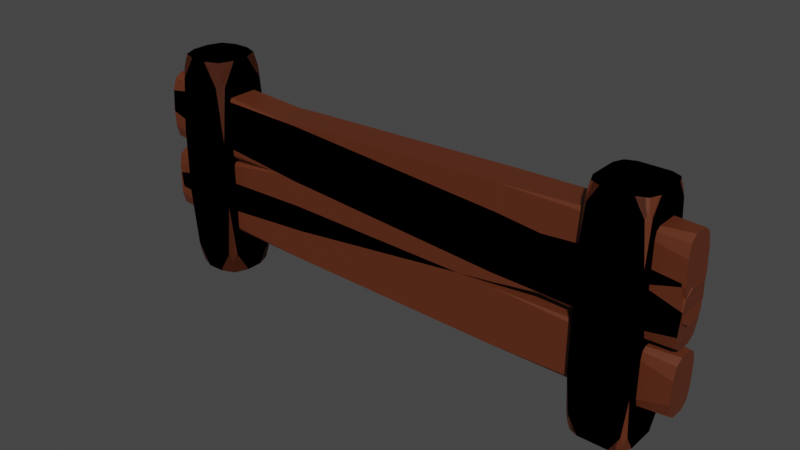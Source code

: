 # Source: Fences.blend  (saved by Blender 3.3.6; exported with 4.5.12 LTS)
import bpy
from mathutils import Matrix  # noqa: F401  (used for matrix-valued properties, if any)

bpy.ops.wm.read_factory_settings(use_empty=True)
scene = bpy.context.scene
scene.name = 'Scene'

# ---- collections
col_fence_template = bpy.data.collections.new('Fence-Template'); scene.collection.children.link(col_fence_template)
col_fence_1 = bpy.data.collections.new('Fence 1'); scene.collection.children.link(col_fence_1)
col_fence_3 = bpy.data.collections.new('Fence 3'); scene.collection.children.link(col_fence_3)
col_fence_2 = bpy.data.collections.new('Fence 2'); scene.collection.children.link(col_fence_2)

# ---- materials (node trees are filled in below, after node groups)
mat_fence = bpy.data.materials.new('Fence')
mat_fence.use_transparent_shadow = False
mat_fence_001 = bpy.data.materials.new('Fence.001')
mat_fence_001.use_transparent_shadow = False

# ---- material node trees
mat_fence.use_nodes = True; mat_fence.node_tree.nodes.clear()
_N = mat_fence.node_tree.nodes; _L = mat_fence.node_tree.links
n0 = _N.new('ShaderNodeBsdfPrincipled'); n0.name = 'Principled BSDF'; n0.location = (10, 300)
n0.distribution = 'GGX'
n0.subsurface_method = 'RANDOM_WALK_SKIN'
n0.inputs[0].default_value = (0.1107, 0.02552, 0.008255, 1.0)
n0.inputs[3].default_value = 1.45
n0.inputs[27].default_value = (0.0, 0.0, 0.0, 1.0)
n0.inputs[28].default_value = 1.0
n1 = _N.new('ShaderNodeOutputMaterial'); n1.name = 'Material Output'; n1.location = (300, 300)
_L.new(n0.outputs[0], n1.inputs[0])
n1.is_active_output = True
mat_fence_001.use_nodes = True; mat_fence_001.node_tree.nodes.clear()
_N = mat_fence_001.node_tree.nodes; _L = mat_fence_001.node_tree.links
n0 = _N.new('ShaderNodeBsdfPrincipled'); n0.name = 'Principled BSDF'; n0.location = (10, 300)
n0.distribution = 'GGX'
n0.subsurface_method = 'RANDOM_WALK_SKIN'
n0.inputs[0].default_value = (0.1107, 0.02552, 0.008255, 1.0)
n0.inputs[3].default_value = 1.45
n0.inputs[27].default_value = (0.0, 0.0, 0.0, 1.0)
n0.inputs[28].default_value = 1.0
n1 = _N.new('ShaderNodeOutputMaterial'); n1.name = 'Material Output'; n1.location = (300, 300)
_L.new(n0.outputs[0], n1.inputs[0])
n1.is_active_output = True

# ---- world
world_world = bpy.data.worlds.new('World'); scene.world = world_world
world_world.use_nodes = True; world_world.node_tree.nodes.clear()
_N = world_world.node_tree.nodes; _L = world_world.node_tree.links
n0 = _N.new('ShaderNodeOutputWorld'); n0.name = 'World Output'; n0.location = (300, 300)
n1 = _N.new('ShaderNodeBackground'); n1.name = 'Background'; n1.location = (10, 300)
n1.inputs[0].default_value = (0.05088, 0.05088, 0.05088, 1.0)
_L.new(n1.outputs[0], n0.inputs[0])
n0.is_active_output = True
world_world.color = (0.05088, 0.05088, 0.05088)
world_world.use_sun_shadow = False
world_world.sun_shadow_jitter_overblur = 0.0

# ---- meshes
me_cube = bpy.data.meshes.new('Cube')
me_cube.from_pydata([(0.5101, 1.0, 1.0), (1.0, 0.5101, 1.0), (1.0, 1.0, 0.5101), (0.8565, 0.8565, 1.0), (0.9176, 0.9176, 0.9176), (1.0, 0.8565, 0.8565), (0.8565, 1.0, 0.8565), (0.5101, 1.0, -1.0), (1.0, 1.0, -0.5101), (1.0, 0.5101, -1.0), (0.8565, 1.0, -0.8565), (0.9176, 0.9176, -0.9176), (1.0, 0.8565, -0.8565), (0.8565, 0.8565, -1.0), (1.0, -0.5101, 1.0), (0.5101, -1.0, 1.0), (1.0, -1.0, 0.5101), (0.8565, -0.8565, 1.0), (0.9176, -0.9176, 0.9176), (0.8565, -1.0, 0.8565), (1.0, -0.8565, 0.8565), (1.0, -1.0, -0.5101), (0.5101, -1.0, -1.0), (1.0, -0.5101, -1.0), (0.8565, -1.0, -0.8565), (0.9176, -0.9176, -0.9176), (0.8565, -0.8565, -1.0), (1.0, -0.8565, -0.8565), (-1.0, 1.0, 0.5101), (-1.0, 0.5101, 1.0), (-0.5101, 1.0, 1.0), (-1.0, 0.8565, 0.8565), (-0.9176, 0.9176, 0.9176), (-0.8565, 0.8565, 1.0), (-0.8565, 1.0, 0.8565), (-1.0, 1.0, -0.5101), (-0.5101, 1.0, -1.0), (-1.0, 0.5101, -1.0), (-0.8565, 1.0, -0.8565), (-0.9176, 0.9176, -0.9176), (-0.8565, 0.8565, -1.0), (-1.0, 0.8565, -0.8565), (-1.0, -1.0, 0.5101), (-0.5101, -1.0, 1.0), (-1.0, -0.5101, 1.0), (-0.8565, -1.0, 0.8565), (-0.9176, -0.9176, 0.9176), (-0.8565, -0.8565, 1.0), (-1.0, -0.8565, 0.8565), (-0.5101, -1.0, -1.0), (-1.0, -1.0, -0.5101), (-1.0, -0.5101, -1.0), (-0.8565, -1.0, -0.8565), (-0.9176, -0.9176, -0.9176), (-1.0, -0.8565, -0.8565), (-0.8565, -0.8565, -1.0)], [], [(37, 40, 36, 7, 13, 9, 23, 26, 22, 49, 55, 51), (51, 54, 50, 42, 48, 44, 29, 31, 28, 35, 41, 37), (22, 24, 21, 16, 19, 15, 43, 45, 42, 50, 52, 49), (1, 3, 0, 30, 33, 29, 44, 47, 43, 15, 17, 14), (9, 12, 8, 2, 5, 1, 14, 20, 16, 21, 27, 23), (0, 3, 4, 6), (1, 5, 4, 3), (2, 6, 4, 5), (7, 10, 11, 13), (8, 12, 11, 10), (9, 13, 11, 12), (14, 17, 18, 20), (15, 19, 18, 17), (16, 20, 18, 19), (21, 24, 25, 27), (22, 26, 25, 24), (23, 27, 25, 26), (28, 31, 32, 34), (29, 33, 32, 31), (30, 34, 32, 33), (35, 38, 39, 41), (36, 40, 39, 38), (37, 41, 39, 40), (42, 45, 46, 48), (43, 47, 46, 45), (44, 48, 46, 47), (49, 52, 53, 55), (50, 54, 53, 52), (51, 55, 53, 54), (36, 38, 35, 28, 34, 30, 0, 6, 2, 8, 10, 7)])
_uv = me_cube.uv_layers.new(name='UVMap')
_uv.uv.foreach_set('vector', [0.125, 0.5612, 0.1429, 0.5179, 0.1862, 0.5, 0.3138, 0.5, 0.3571, 0.5179, 0.375, 0.5612, 0.375, 0.6888, 0.3571, 0.7321, 0.3138, 0.75, 0.1862, 0.75, 0.1429, 0.7321, 0.125, 0.6888, 0.375, 0.06124, 0.3929, 0.01794, 0.4362, 0.0, 0.5638, 0.0, 0.6071, 0.01794, 0.625, 0.06124, 0.625, 0.1888, 0.6071, 0.2321, 0.5638, 0.25, 0.4362, 0.25, 0.3929, 0.2321, 0.375, 0.1888, 0.375, 0.8112, 0.3929, 0.7679, 0.4362, 0.75, 0.5638, 0.75, 0.6071, 0.7679, 0.625, 0.8112, 0.625, 0.9388, 0.6071, 0.9821, 0.5638, 1.0, 0.4362, 1.0, 0.3929, 0.9821, 0.375, 0.9388, 0.625, 0.5612, 0.6429, 0.5179, 0.6862, 0.5, 0.8138, 0.5, 0.8571, 0.5179, 0.875, 0.5612, 0.875, 0.6888, 0.8571, 0.7321, 0.8138, 0.75, 0.6862, 0.75, 0.6429, 0.7321, 0.625, 0.6888, 0.375, 0.5612, 0.3929, 0.5179, 0.4362, 0.5, 0.5638, 0.5, 0.6071, 0.5179, 0.625, 0.5612, 0.625, 0.6888, 0.6071, 0.7321, 0.5638, 0.75, 0.4362, 0.75, 0.3929, 0.7321, 0.375, 0.6888, 0.6862, 0.5, 0.6429, 0.5179, 0.625, 0.5034, 0.6429, 0.5, 0.625, 0.5612, 0.6071, 0.5179, 0.625, 0.5034, 0.6429, 0.5179, 0.5638, 0.5, 0.6071, 0.4821, 0.625, 0.5034, 0.6071, 0.5179, 0.375, 0.4388, 0.3929, 0.4821, 0.3784, 0.5, 0.375, 0.4821, 0.4362, 0.5, 0.3929, 0.5179, 0.3784, 0.5, 0.3929, 0.4821, 0.375, 0.5612, 0.3571, 0.5179, 0.3784, 0.5, 0.3929, 0.5179, 0.625, 0.6888, 0.6429, 0.7321, 0.6216, 0.75, 0.6071, 0.7321, 0.625, 0.8112, 0.6071, 0.7679, 0.6216, 0.75, 0.625, 0.7679, 0.5638, 0.75, 0.6071, 0.7321, 0.6216, 0.75, 0.6071, 0.7679, 0.4362, 0.75, 0.3929, 0.7679, 0.375, 0.7466, 0.3929, 0.7321, 0.3138, 0.75, 0.3571, 0.7321, 0.375, 0.7466, 0.3571, 0.75, 0.375, 0.6888, 0.3929, 0.7321, 0.375, 0.7466, 0.3571, 0.7321, 0.5638, 0.25, 0.6071, 0.2321, 0.7049, 0.3402, 0.6071, 0.2679, 0.875, 0.5612, 0.8571, 0.5179, 0.7049, 0.3402, 0.875, 0.5179, 0.625, 0.3112, 0.6071, 0.2679, 0.7049, 0.3402, 0.625, 0.2679, 0.4362, 0.25, 0.3929, 0.2679, 0.2985, 0.3299, 0.3929, 0.2321, 0.1862, 0.5, 0.1429, 0.5179, 0.2985, 0.3299, 0.1429, 0.5, 0.375, 0.1888, 0.3929, 0.2321, 0.2985, 0.3299, 0.375, 0.2321, 0.5638, 1.0, 0.6071, 0.9821, 0.7015, 0.5868, 0.6071, 1.0, 0.8138, 0.75, 0.8571, 0.7321, 0.7015, 0.5868, 0.8571, 0.75, 0.625, 0.06124, 0.6071, 0.01794, 0.7015, 0.5868, 0.625, 0.01794, 0.375, 0.9388, 0.3929, 0.9821, 0.2951, 0.5765, 0.375, 0.9821, 0.4362, 0.0, 0.3929, 0.01794, 0.2951, 0.5765, 0.3929, 0.0, 0.125, 0.6888, 0.1429, 0.7321, 0.2951, 0.5765, 0.125, 0.7321, 0.375, 0.3112, 0.3929, 0.2679, 0.4362, 0.25, 0.5638, 0.25, 0.6071, 0.2679, 0.625, 0.3112, 0.625, 0.4388, 0.6071, 0.4821, 0.5638, 0.5, 0.4362, 0.5, 0.3929, 0.4821, 0.375, 0.4388])
me_cube.materials.append(mat_fence)
me_cube.use_mirror_vertex_groups = False
me_cube.update()
me_cube_001 = bpy.data.meshes.new('Cube.001')
me_cube_001.from_pydata([(0.3, 1.0, 1.0), (1.0, 0.3, 1.0), (1.0, 1.0, 0.3), (0.795, 0.795, 1.0), (0.8822, 0.8822, 0.8822), (1.0, 0.795, 0.795), (0.795, 1.0, 0.795), (0.3, 1.0, -1.0), (1.0, 1.0, -0.3), (1.0, 0.3, -1.0), (0.795, 1.0, -0.795), (0.8822, 0.8822, -0.8822), (1.0, 0.795, -0.795), (0.795, 0.795, -1.0), (1.0, -0.3, 1.0), (0.3, -1.0, 1.0), (1.0, -1.0, 0.3), (0.795, -0.795, 1.0), (0.8822, -0.8822, 0.8822), (0.795, -1.0, 0.795), (1.0, -0.795, 0.795), (1.0, -1.0, -0.3), (0.3, -1.0, -1.0), (1.0, -0.3, -1.0), (0.795, -1.0, -0.795), (0.8822, -0.8822, -0.8822), (0.795, -0.795, -1.0), (1.0, -0.795, -0.795), (-1.0, 1.0, 0.3), (-1.0, 0.3, 1.0), (-0.3, 1.0, 1.0), (-1.0, 0.795, 0.795), (-0.8822, 0.8822, 0.8822), (-0.795, 0.795, 1.0), (-0.795, 1.0, 0.795), (-1.0, 1.0, -0.3), (-0.3, 1.0, -1.0), (-1.0, 0.3, -1.0), (-0.795, 1.0, -0.795), (-0.8822, 0.8822, -0.8822), (-0.795, 0.795, -1.0), (-1.0, 0.795, -0.795), (-1.0, -1.0, 0.3), (-0.3, -1.0, 1.0), (-1.0, -0.3, 1.0), (-0.795, -1.0, 0.795), (-0.8822, -0.8822, 0.8822), (-0.795, -0.795, 1.0), (-1.0, -0.795, 0.795), (-0.3, -1.0, -1.0), (-1.0, -1.0, -0.3), (-1.0, -0.3, -1.0), (-0.795, -1.0, -0.795), (-0.8822, -0.8822, -0.8822), (-1.0, -0.795, -0.795), (-0.795, -0.795, -1.0)], [], [(37, 40, 36, 7, 13, 9, 23, 26, 22, 49, 55, 51), (51, 54, 50, 42, 48, 44, 29, 31, 28, 35, 41, 37), (22, 24, 21, 16, 19, 15, 43, 45, 42, 50, 52, 49), (1, 3, 0, 30, 33, 29, 44, 47, 43, 15, 17, 14), (9, 12, 8, 2, 5, 1, 14, 20, 16, 21, 27, 23), (0, 3, 4, 6), (1, 5, 4, 3), (2, 6, 4, 5), (7, 10, 11, 13), (8, 12, 11, 10), (9, 13, 11, 12), (14, 17, 18, 20), (15, 19, 18, 17), (16, 20, 18, 19), (21, 24, 25, 27), (22, 26, 25, 24), (23, 27, 25, 26), (28, 31, 32, 34), (29, 33, 32, 31), (30, 34, 32, 33), (35, 38, 39, 41), (36, 40, 39, 38), (37, 41, 39, 40), (42, 45, 46, 48), (43, 47, 46, 45), (44, 48, 46, 47), (49, 52, 53, 55), (50, 54, 53, 52), (51, 55, 53, 54), (36, 38, 35, 28, 34, 30, 0, 6, 2, 8, 10, 7)])
_uv = me_cube_001.uv_layers.new(name='UVMap')
_uv.uv.foreach_set('vector', [0.125, 0.5875, 0.1506, 0.5256, 0.2125, 0.5, 0.2875, 0.5, 0.3494, 0.5256, 0.375, 0.5875, 0.375, 0.6625, 0.3494, 0.7244, 0.2875, 0.75, 0.2125, 0.75, 0.1506, 0.7244, 0.125, 0.6625, 0.375, 0.0875, 0.4006, 0.02563, 0.4625, 0.0, 0.5375, 0.0, 0.5994, 0.02563, 0.625, 0.0875, 0.625, 0.1625, 0.5994, 0.2244, 0.5375, 0.25, 0.4625, 0.25, 0.4006, 0.2244, 0.375, 0.1625, 0.375, 0.8375, 0.4006, 0.7756, 0.4625, 0.75, 0.5375, 0.75, 0.5994, 0.7756, 0.625, 0.8375, 0.625, 0.9125, 0.5994, 0.9744, 0.5375, 1.0, 0.4625, 1.0, 0.4006, 0.9744, 0.375, 0.9125, 0.625, 0.5875, 0.6506, 0.5256, 0.7125, 0.5, 0.7875, 0.5, 0.8494, 0.5256, 0.875, 0.5875, 0.875, 0.6625, 0.8494, 0.7244, 0.7875, 0.75, 0.7125, 0.75, 0.6506, 0.7244, 0.625, 0.6625, 0.375, 0.5875, 0.4006, 0.5256, 0.4625, 0.5, 0.5375, 0.5, 0.5994, 0.5256, 0.625, 0.5875, 0.625, 0.6625, 0.5994, 0.7244, 0.5375, 0.75, 0.4625, 0.75, 0.4006, 0.7244, 0.375, 0.6625, 0.7125, 0.5, 0.6506, 0.5256, 0.625, 0.5049, 0.6506, 0.5, 0.625, 0.5875, 0.5994, 0.5256, 0.625, 0.5049, 0.6506, 0.5256, 0.5375, 0.5, 0.5994, 0.4744, 0.625, 0.5049, 0.5994, 0.5256, 0.375, 0.4125, 0.4006, 0.4744, 0.3799, 0.5, 0.375, 0.4744, 0.4625, 0.5, 0.4006, 0.5256, 0.3799, 0.5, 0.4006, 0.4744, 0.375, 0.5875, 0.3494, 0.5256, 0.3799, 0.5, 0.4006, 0.5256, 0.625, 0.6625, 0.6506, 0.7244, 0.6201, 0.75, 0.5994, 0.7244, 0.625, 0.8375, 0.5994, 0.7756, 0.6201, 0.75, 0.625, 0.7756, 0.5375, 0.75, 0.5994, 0.7244, 0.6201, 0.75, 0.5994, 0.7756, 0.4625, 0.75, 0.4006, 0.7756, 0.375, 0.7451, 0.4006, 0.7244, 0.2875, 0.75, 0.3494, 0.7244, 0.375, 0.7451, 0.3494, 0.75, 0.375, 0.6625, 0.4006, 0.7244, 0.375, 0.7451, 0.3494, 0.7244, 0.5375, 0.25, 0.5994, 0.2244, 0.7034, 0.3432, 0.5994, 0.2756, 0.875, 0.5875, 0.8494, 0.5256, 0.7034, 0.3432, 0.875, 0.5256, 0.625, 0.3375, 0.5994, 0.2756, 0.7034, 0.3432, 0.625, 0.2756, 0.4625, 0.25, 0.4006, 0.2756, 0.3015, 0.3284, 0.4006, 0.2244, 0.2125, 0.5, 0.1506, 0.5256, 0.3015, 0.3284, 0.1506, 0.5, 0.375, 0.1625, 0.4006, 0.2244, 0.3015, 0.3284, 0.375, 0.2244, 0.5375, 1.0, 0.5994, 0.9744, 0.6985, 0.5882, 0.5994, 1.0, 0.7875, 0.75, 0.8494, 0.7244, 0.6985, 0.5882, 0.8494, 0.75, 0.625, 0.0875, 0.5994, 0.02563, 0.6985, 0.5882, 0.625, 0.02563, 0.375, 0.9125, 0.4006, 0.9744, 0.2966, 0.5735, 0.375, 0.9744, 0.4625, 0.0, 0.4006, 0.02563, 0.2966, 0.5735, 0.4006, 0.0, 0.125, 0.6625, 0.1506, 0.7244, 0.2966, 0.5735, 0.125, 0.7244, 0.375, 0.3375, 0.4006, 0.2756, 0.4625, 0.25, 0.5375, 0.25, 0.5994, 0.2756, 0.625, 0.3375, 0.625, 0.4125, 0.5994, 0.4744, 0.5375, 0.5, 0.4625, 0.5, 0.4006, 0.4744, 0.375, 0.4125])
me_cube_001.materials.append(mat_fence)
me_cube_001.use_mirror_vertex_groups = False
me_cube_001.update()
me_cube_002 = bpy.data.meshes.new('Cube.002')
me_cube_002.from_pydata([(-0.4, -1.0, -1.0), (-1.0, -1.0, -0.4), (-1.0, -0.4, -1.0), (-0.8243, -1.0, -0.8243), (-0.899, -0.899, -0.899), (-1.0, -0.8243, -0.8243), (-0.8243, -0.8243, -1.0), (-0.4, -1.0, 1.0), (-1.0, -0.4, 1.0), (-1.0, -1.0, 0.4), (-0.8243, -0.8243, 1.0), (-0.899, -0.899, 0.899), (-1.0, -0.8243, 0.8243), (-0.8243, -1.0, 0.8243), (-1.0, 0.4, -1.0), (-1.0, 1.0, -0.4), (-0.4, 1.0, -1.0), (-1.0, 0.8243, -0.8243), (-0.899, 0.899, -0.899), (-0.8243, 1.0, -0.8243), (-0.8243, 0.8243, -1.0), (-0.4, 1.0, 1.0), (-1.0, 1.0, 0.4), (-1.0, 0.4, 1.0), (-0.8243, 1.0, 0.8243), (-0.899, 0.899, 0.899), (-1.0, 0.8243, 0.8243), (-0.8243, 0.8243, 1.0), (1.0, -0.4, -1.0), (1.0, -1.0, -0.4), (0.4, -1.0, -1.0), (1.0, -0.8243, -0.8243), (0.899, -0.899, -0.899), (0.8243, -1.0, -0.8243), (0.8243, -0.8243, -1.0), (0.4, -1.0, 1.0), (1.0, -1.0, 0.4), (1.0, -0.4, 1.0), (0.8243, -1.0, 0.8243), (0.899, -0.899, 0.899), (1.0, -0.8243, 0.8243), (0.8243, -0.8243, 1.0), (0.4, 1.0, -1.0), (1.0, 1.0, -0.4), (1.0, 0.4, -1.0), (0.8243, 1.0, -0.8243), (0.899, 0.899, -0.899), (1.0, 0.8243, -0.8243), (0.8243, 0.8243, -1.0), (1.0, 0.4, 1.0), (1.0, 1.0, 0.4), (0.4, 1.0, 1.0), (1.0, 0.8243, 0.8243), (0.899, 0.899, 0.899), (0.8243, 1.0, 0.8243), (0.8243, 0.8243, 1.0)], [], [(30, 33, 29, 36, 38, 35, 7, 13, 9, 1, 3, 0), (44, 47, 43, 50, 52, 49, 37, 40, 36, 29, 31, 28), (49, 55, 51, 21, 27, 23, 8, 10, 7, 35, 41, 37), (2, 5, 1, 9, 12, 8, 23, 26, 22, 15, 17, 14), (16, 19, 15, 22, 24, 21, 51, 54, 50, 43, 45, 42), (0, 3, 4, 6), (1, 5, 4, 3), (2, 6, 4, 5), (7, 10, 11, 13), (8, 12, 11, 10), (9, 13, 11, 12), (14, 17, 18, 20), (15, 19, 18, 17), (16, 20, 18, 19), (21, 24, 25, 27), (22, 26, 25, 24), (23, 27, 25, 26), (28, 31, 32, 34), (29, 33, 32, 31), (30, 34, 32, 33), (35, 38, 39, 41), (36, 40, 39, 38), (37, 41, 39, 40), (42, 45, 46, 48), (43, 47, 46, 45), (44, 48, 46, 47), (49, 52, 53, 55), (50, 54, 53, 52), (51, 55, 53, 54), (14, 20, 16, 42, 48, 44, 28, 34, 30, 0, 6, 2)])
_uv = me_cube_002.uv_layers.new(name='UVMap')
_uv.uv.foreach_set('vector', [0.375, 0.825, 0.397, 0.772, 0.45, 0.75, 0.55, 0.75, 0.603, 0.772, 0.625, 0.825, 0.625, 0.925, 0.603, 0.978, 0.55, 1.0, 0.45, 1.0, 0.397, 0.978, 0.375, 0.925, 0.375, 0.575, 0.397, 0.522, 0.45, 0.5, 0.55, 0.5, 0.603, 0.522, 0.625, 0.575, 0.625, 0.675, 0.603, 0.728, 0.55, 0.75, 0.45, 0.75, 0.397, 0.728, 0.375, 0.675, 0.625, 0.575, 0.647, 0.522, 0.7, 0.5, 0.8, 0.5, 0.853, 0.522, 0.875, 0.575, 0.875, 0.675, 0.853, 0.728, 0.8, 0.75, 0.7, 0.75, 0.647, 0.728, 0.625, 0.675, 0.375, 0.075, 0.397, 0.02197, 0.45, 0.0, 0.55, 0.0, 0.603, 0.02197, 0.625, 0.075, 0.625, 0.175, 0.603, 0.228, 0.55, 0.25, 0.45, 0.25, 0.397, 0.228, 0.375, 0.175, 0.375, 0.325, 0.397, 0.272, 0.45, 0.25, 0.55, 0.25, 0.603, 0.272, 0.625, 0.325, 0.625, 0.425, 0.603, 0.478, 0.55, 0.5, 0.45, 0.5, 0.397, 0.478, 0.375, 0.425, 0.375, 0.925, 0.397, 0.978, 0.2959, 0.5749, 0.375, 0.978, 0.45, 0.0, 0.397, 0.02197, 0.2959, 0.5749, 0.397, 0.0, 0.125, 0.675, 0.147, 0.728, 0.2959, 0.5749, 0.125, 0.728, 0.8, 0.75, 0.853, 0.728, 0.6999, 0.5875, 0.853, 0.75, 0.625, 0.075, 0.603, 0.02197, 0.6999, 0.5875, 0.625, 0.02197, 0.55, 1.0, 0.603, 0.978, 0.6999, 0.5875, 0.603, 1.0, 0.375, 0.175, 0.397, 0.228, 0.3001, 0.3291, 0.375, 0.228, 0.45, 0.25, 0.397, 0.272, 0.3001, 0.3291, 0.397, 0.228, 0.2, 0.5, 0.147, 0.522, 0.3001, 0.3291, 0.147, 0.5, 0.625, 0.325, 0.603, 0.272, 0.7041, 0.3417, 0.625, 0.272, 0.55, 0.25, 0.603, 0.228, 0.7041, 0.3417, 0.603, 0.272, 0.875, 0.575, 0.853, 0.522, 0.7041, 0.3417, 0.875, 0.522, 0.375, 0.675, 0.397, 0.728, 0.375, 0.7458, 0.353, 0.728, 0.45, 0.75, 0.397, 0.772, 0.375, 0.7458, 0.397, 0.728, 0.3, 0.75, 0.353, 0.728, 0.375, 0.7458, 0.353, 0.75, 0.625, 0.825, 0.603, 0.772, 0.6208, 0.75, 0.625, 0.772, 0.55, 0.75, 0.603, 0.728, 0.6208, 0.75, 0.603, 0.772, 0.625, 0.675, 0.647, 0.728, 0.6208, 0.75, 0.603, 0.728, 0.375, 0.425, 0.397, 0.478, 0.3792, 0.5, 0.375, 0.478, 0.45, 0.5, 0.397, 0.522, 0.3792, 0.5, 0.397, 0.478, 0.375, 0.575, 0.353, 0.522, 0.3792, 0.5, 0.397, 0.522, 0.625, 0.575, 0.603, 0.522, 0.625, 0.5042, 0.647, 0.522, 0.55, 0.5, 0.603, 0.478, 0.625, 0.5042, 0.603, 0.522, 0.7, 0.5, 0.647, 0.522, 0.625, 0.5042, 0.647, 0.5, 0.125, 0.575, 0.147, 0.522, 0.2, 0.5, 0.3, 0.5, 0.353, 0.522, 0.375, 0.575, 0.375, 0.675, 0.353, 0.728, 0.3, 0.75, 0.2, 0.75, 0.147, 0.728, 0.125, 0.675])
me_cube_002.materials.append(mat_fence)
me_cube_002.update()
me_cube_011 = bpy.data.meshes.new('Cube.011')
me_cube_011.from_pydata([(-1.925, 0.25, 2.0), (-1.75, 0.075, 2.0), (-1.75, 0.25, 1.3), (-1.801, 0.1987, 2.0), (-1.779, 0.2205, 1.882), (-1.75, 0.1987, 1.795), (-1.801, 0.25, 1.795), (-1.925, 0.25, 0.0), (-1.75, 0.25, 0.7), (-1.75, 0.075, 0.0), (-1.801, 0.25, 0.205), (-1.779, 0.2205, 0.1178), (-1.75, 0.1987, 0.205), (-1.801, 0.1987, 0.0), (-1.75, -0.075, 2.0), (-1.925, -0.25, 2.0), (-1.75, -0.25, 1.3), (-1.801, -0.1987, 2.0), (-1.779, -0.2205, 1.882), (-1.801, -0.25, 1.795), (-1.75, -0.1987, 1.795), (-1.75, -0.25, 0.7), (-1.925, -0.25, 0.0), (-1.75, -0.075, 0.0), (-1.801, -0.25, 0.205), (-1.779, -0.2205, 0.1178), (-1.801, -0.1987, 0.0), (-1.75, -0.1987, 0.205), (-2.25, 0.25, 1.3), (-2.25, 0.075, 2.0), (-2.075, 0.25, 2.0), (-2.25, 0.1987, 1.795), (-2.221, 0.2205, 1.882), (-2.199, 0.1987, 2.0), (-2.199, 0.25, 1.795), (-2.25, 0.25, 0.7), (-2.075, 0.25, 0.0), (-2.25, 0.075, 0.0), (-2.199, 0.25, 0.205), (-2.221, 0.2205, 0.1178), (-2.199, 0.1987, 0.0), (-2.25, 0.1987, 0.205), (-2.25, -0.25, 1.3), (-2.075, -0.25, 2.0), (-2.25, -0.075, 2.0), (-2.199, -0.25, 1.795), (-2.221, -0.2205, 1.882), (-2.199, -0.1987, 2.0), (-2.25, -0.1987, 1.795), (-2.075, -0.25, 0.0), (-2.25, -0.25, 0.7), (-2.25, -0.075, 0.0), (-2.199, -0.25, 0.205), (-2.221, -0.2205, 0.1178), (-2.25, -0.1987, 0.205), (-2.199, -0.1987, 0.0), (2.128, 0.25, 2.0), (2.25, 0.1275, 2.0), (2.25, 0.25, 1.51), (2.214, 0.2141, 2.0), (2.229, 0.2294, 1.918), (2.25, 0.2141, 1.857), (2.214, 0.25, 1.857), (2.128, 0.25, 0.0), (2.25, 0.25, 0.4899), (2.25, 0.1275, 0.0), (2.214, 0.25, 0.1435), (2.229, 0.2294, 0.08245), (2.25, 0.2141, 0.1435), (2.214, 0.2141, 0.0), (2.25, -0.1275, 2.0), (2.128, -0.25, 2.0), (2.25, -0.25, 1.51), (2.214, -0.2141, 2.0), (2.229, -0.2294, 1.918), (2.214, -0.25, 1.857), (2.25, -0.2141, 1.857), (2.25, -0.25, 0.4899), (2.128, -0.25, 0.0), (2.25, -0.1275, 0.0), (2.214, -0.25, 0.1435), (2.229, -0.2294, 0.08245), (2.214, -0.2141, 0.0), (2.25, -0.2141, 0.1435), (1.75, 0.25, 1.51), (1.75, 0.1275, 2.0), (1.872, 0.25, 2.0), (1.75, 0.2141, 1.857), (1.771, 0.2294, 1.918), (1.786, 0.2141, 2.0), (1.786, 0.25, 1.857), (1.75, 0.25, 0.4899), (1.872, 0.25, 0.0), (1.75, 0.1275, 0.0), (1.786, 0.25, 0.1435), (1.771, 0.2294, 0.08245), (1.786, 0.2141, 0.0), (1.75, 0.2141, 0.1435), (1.75, -0.25, 1.51), (1.872, -0.25, 2.0), (1.75, -0.1275, 2.0), (1.786, -0.25, 1.857), (1.771, -0.2294, 1.918), (1.786, -0.2141, 2.0), (1.75, -0.2141, 1.857), (1.872, -0.25, 0.0), (1.75, -0.25, 0.4899), (1.75, -0.1275, 0.0), (1.786, -0.25, 0.1435), (1.771, -0.2294, 0.08245), (1.75, -0.2141, 0.1435), (1.786, -0.2141, 0.0), (-1.015, -0.15, 1.134), (-2.501, -0.15, 1.389), (-2.511, -0.06, 1.239), (-2.07, -0.15, 1.252), (-2.258, -0.1349, 1.247), (-2.508, -0.1236, 1.283), (-2.073, -0.1236, 1.208), (-0.9801, -0.15, 1.633), (-2.476, -0.06, 1.738), (-2.487, -0.15, 1.588), (-2.038, -0.1236, 1.707), (-2.226, -0.1349, 1.695), (-2.48, -0.1236, 1.694), (-2.041, -0.15, 1.663), (-2.511, 0.06, 1.239), (-2.501, 0.15, 1.389), (-1.015, 0.15, 1.134), (-2.508, 0.1236, 1.283), (-2.258, 0.1349, 1.247), (-2.07, 0.15, 1.252), (-2.073, 0.1236, 1.208), (-0.9801, 0.15, 1.633), (-2.487, 0.15, 1.588), (-2.476, 0.06, 1.738), (-2.041, 0.15, 1.663), (-2.226, 0.1349, 1.695), (-2.48, 0.1236, 1.694), (-2.038, 0.1236, 1.707), (2.476, -0.06, 0.8903), (2.487, -0.15, 1.04), (0.9801, -0.15, 0.9949), (2.48, -0.1236, 0.9341), (2.226, -0.1349, 0.9331), (2.041, -0.15, 0.9647), (2.038, -0.1236, 0.9209), (1.015, -0.15, 1.494), (2.501, -0.15, 1.239), (2.511, -0.06, 1.389), (2.07, -0.15, 1.376), (2.258, -0.1349, 1.381), (2.508, -0.1236, 1.345), (2.073, -0.1236, 1.42), (0.9801, 0.15, 0.9949), (2.487, 0.15, 1.04), (2.476, 0.06, 0.8903), (2.041, 0.15, 0.9647), (2.226, 0.1349, 0.9331), (2.48, 0.1236, 0.9341), (2.038, 0.1236, 0.9209), (2.511, 0.06, 1.389), (2.501, 0.15, 1.239), (1.015, 0.15, 1.494), (2.508, 0.1236, 1.345), (2.258, 0.1349, 1.381), (2.07, 0.15, 1.376), (2.073, 0.1236, 1.42)], [], [(37, 40, 36, 7, 13, 9, 23, 26, 22, 49, 55, 51), (51, 54, 50, 42, 48, 44, 29, 31, 28, 35, 41, 37), (22, 24, 21, 16, 19, 15, 43, 45, 42, 50, 52, 49), (1, 3, 0, 30, 33, 29, 44, 47, 43, 15, 17, 14), (9, 12, 8, 2, 5, 1, 14, 20, 16, 21, 27, 23), (0, 3, 4, 6), (1, 5, 4, 3), (2, 6, 4, 5), (7, 10, 11, 13), (8, 12, 11, 10), (9, 13, 11, 12), (14, 17, 18, 20), (15, 19, 18, 17), (16, 20, 18, 19), (21, 24, 25, 27), (22, 26, 25, 24), (23, 27, 25, 26), (28, 31, 32, 34), (29, 33, 32, 31), (30, 34, 32, 33), (35, 38, 39, 41), (36, 40, 39, 38), (37, 41, 39, 40), (42, 45, 46, 48), (43, 47, 46, 45), (44, 48, 46, 47), (49, 52, 53, 55), (50, 54, 53, 52), (51, 55, 53, 54), (36, 38, 35, 28, 34, 30, 0, 6, 2, 8, 10, 7), (93, 96, 92, 63, 69, 65, 79, 82, 78, 105, 111, 107), (107, 110, 106, 98, 104, 100, 85, 87, 84, 91, 97, 93), (78, 80, 77, 72, 75, 71, 99, 101, 98, 106, 108, 105), (57, 59, 56, 86, 89, 85, 100, 103, 99, 71, 73, 70), (65, 68, 64, 58, 61, 57, 70, 76, 72, 77, 83, 79), (56, 59, 60, 62), (57, 61, 60, 59), (58, 62, 60, 61), (63, 66, 67, 69), (64, 68, 67, 66), (65, 69, 67, 68), (70, 73, 74, 76), (71, 75, 74, 73), (72, 76, 74, 75), (77, 80, 81, 83), (78, 82, 81, 80), (79, 83, 81, 82), (84, 87, 88, 90), (85, 89, 88, 87), (86, 90, 88, 89), (91, 94, 95, 97), (92, 96, 95, 94), (93, 97, 95, 96), (98, 101, 102, 104), (99, 103, 102, 101), (100, 104, 102, 103), (105, 108, 109, 111), (106, 110, 109, 108), (107, 111, 109, 110), (92, 94, 91, 84, 90, 86, 56, 62, 58, 64, 66, 63), (142, 145, 141, 148, 150, 147, 119, 125, 121, 113, 115, 112), (156, 159, 155, 162, 164, 161, 149, 152, 148, 141, 143, 140), (161, 167, 163, 133, 139, 135, 120, 122, 119, 147, 153, 149), (114, 117, 113, 121, 124, 120, 135, 138, 134, 127, 129, 126), (128, 131, 127, 134, 136, 133, 163, 166, 162, 155, 157, 154), (112, 115, 116, 118), (113, 117, 116, 115), (114, 118, 116, 117), (119, 122, 123, 125), (120, 124, 123, 122), (121, 125, 123, 124), (126, 129, 130, 132), (127, 131, 130, 129), (128, 132, 130, 131), (133, 136, 137, 139), (134, 138, 137, 136), (135, 139, 137, 138), (140, 143, 144, 146), (141, 145, 144, 143), (142, 146, 144, 145), (147, 150, 151, 153), (148, 152, 151, 150), (149, 153, 151, 152), (154, 157, 158, 160), (155, 159, 158, 157), (156, 160, 158, 159), (161, 164, 165, 167), (162, 166, 165, 164), (163, 167, 165, 166), (126, 132, 128, 154, 160, 156, 140, 146, 142, 112, 118, 114)])
_uv = me_cube_011.uv_layers.new(name='UVMap')
_uv.uv.foreach_set('vector', [0.125, 0.5875, 0.1506, 0.5256, 0.2125, 0.5, 0.2875, 0.5, 0.3494, 0.5256, 0.375, 0.5875, 0.375, 0.6625, 0.3494, 0.7244, 0.2875, 0.75, 0.2125, 0.75, 0.1506, 0.7244, 0.125, 0.6625, 0.375, 0.0875, 0.4006, 0.02563, 0.4625, 0.0, 0.5375, 0.0, 0.5994, 0.02563, 0.625, 0.0875, 0.625, 0.1625, 0.5994, 0.2244, 0.5375, 0.25, 0.4625, 0.25, 0.4006, 0.2244, 0.375, 0.1625, 0.375, 0.8375, 0.4006, 0.7756, 0.4625, 0.75, 0.5375, 0.75, 0.5994, 0.7756, 0.625, 0.8375, 0.625, 0.9125, 0.5994, 0.9744, 0.5375, 1.0, 0.4625, 1.0, 0.4006, 0.9744, 0.375, 0.9125, 0.625, 0.5875, 0.6506, 0.5256, 0.7125, 0.5, 0.7875, 0.5, 0.8494, 0.5256, 0.875, 0.5875, 0.875, 0.6625, 0.8494, 0.7244, 0.7875, 0.75, 0.7125, 0.75, 0.6506, 0.7244, 0.625, 0.6625, 0.375, 0.5875, 0.4006, 0.5256, 0.4625, 0.5, 0.5375, 0.5, 0.5994, 0.5256, 0.625, 0.5875, 0.625, 0.6625, 0.5994, 0.7244, 0.5375, 0.75, 0.4625, 0.75, 0.4006, 0.7244, 0.375, 0.6625, 0.7125, 0.5, 0.6506, 0.5256, 0.625, 0.5049, 0.6506, 0.5, 0.625, 0.5875, 0.5994, 0.5256, 0.625, 0.5049, 0.6506, 0.5256, 0.5375, 0.5, 0.5994, 0.4744, 0.625, 0.5049, 0.5994, 0.5256, 0.375, 0.4125, 0.4006, 0.4744, 0.3799, 0.5, 0.375, 0.4744, 0.4625, 0.5, 0.4006, 0.5256, 0.3799, 0.5, 0.4006, 0.4744, 0.375, 0.5875, 0.3494, 0.5256, 0.3799, 0.5, 0.4006, 0.5256, 0.625, 0.6625, 0.6506, 0.7244, 0.6201, 0.75, 0.5994, 0.7244, 0.625, 0.8375, 0.5994, 0.7756, 0.6201, 0.75, 0.625, 0.7756, 0.5375, 0.75, 0.5994, 0.7244, 0.6201, 0.75, 0.5994, 0.7756, 0.4625, 0.75, 0.4006, 0.7756, 0.375, 0.7451, 0.4006, 0.7244, 0.2875, 0.75, 0.3494, 0.7244, 0.375, 0.7451, 0.3494, 0.75, 0.375, 0.6625, 0.4006, 0.7244, 0.375, 0.7451, 0.3494, 0.7244, 0.5375, 0.25, 0.5994, 0.2244, 0.7034, 0.3432, 0.5994, 0.2756, 0.875, 0.5875, 0.8494, 0.5256, 0.7034, 0.3432, 0.875, 0.5256, 0.625, 0.3375, 0.5994, 0.2756, 0.7034, 0.3432, 0.625, 0.2756, 0.4625, 0.25, 0.4006, 0.2756, 0.3015, 0.3284, 0.4006, 0.2244, 0.2125, 0.5, 0.1506, 0.5256, 0.3015, 0.3284, 0.1506, 0.5, 0.375, 0.1625, 0.4006, 0.2244, 0.3015, 0.3284, 0.375, 0.2244, 0.5375, 1.0, 0.5994, 0.9744, 0.6985, 0.5882, 0.5994, 1.0, 0.7875, 0.75, 0.8494, 0.7244, 0.6985, 0.5882, 0.8494, 0.75, 0.625, 0.0875, 0.5994, 0.02563, 0.6985, 0.5882, 0.625, 0.02563, 0.375, 0.9125, 0.4006, 0.9744, 0.2966, 0.5735, 0.375, 0.9744, 0.4625, 0.0, 0.4006, 0.02563, 0.2966, 0.5735, 0.4006, 0.0, 0.125, 0.6625, 0.1506, 0.7244, 0.2966, 0.5735, 0.125, 0.7244, 0.375, 0.3375, 0.4006, 0.2756, 0.4625, 0.25, 0.5375, 0.25, 0.5994, 0.2756, 0.625, 0.3375, 0.625, 0.4125, 0.5994, 0.4744, 0.5375, 0.5, 0.4625, 0.5, 0.4006, 0.4744, 0.375, 0.4125, 0.125, 0.5612, 0.1429, 0.5179, 0.1862, 0.5, 0.3138, 0.5, 0.3571, 0.5179, 0.375, 0.5612, 0.375, 0.6888, 0.3571, 0.7321, 0.3138, 0.75, 0.1862, 0.75, 0.1429, 0.7321, 0.125, 0.6888, 0.375, 0.06124, 0.3929, 0.01794, 0.4362, 0.0, 0.5638, 0.0, 0.6071, 0.01794, 0.625, 0.06124, 0.625, 0.1888, 0.6071, 0.2321, 0.5638, 0.25, 0.4362, 0.25, 0.3929, 0.2321, 0.375, 0.1888, 0.375, 0.8112, 0.3929, 0.7679, 0.4362, 0.75, 0.5638, 0.75, 0.6071, 0.7679, 0.625, 0.8112, 0.625, 0.9388, 0.6071, 0.9821, 0.5638, 1.0, 0.4362, 1.0, 0.3929, 0.9821, 0.375, 0.9388, 0.625, 0.5612, 0.6429, 0.5179, 0.6862, 0.5, 0.8138, 0.5, 0.8571, 0.5179, 0.875, 0.5612, 0.875, 0.6888, 0.8571, 0.7321, 0.8138, 0.75, 0.6862, 0.75, 0.6429, 0.7321, 0.625, 0.6888, 0.375, 0.5612, 0.3929, 0.5179, 0.4362, 0.5, 0.5638, 0.5, 0.6071, 0.5179, 0.625, 0.5612, 0.625, 0.6888, 0.6071, 0.7321, 0.5638, 0.75, 0.4362, 0.75, 0.3929, 0.7321, 0.375, 0.6888, 0.6862, 0.5, 0.6429, 0.5179, 0.625, 0.5034, 0.6429, 0.5, 0.625, 0.5612, 0.6071, 0.5179, 0.625, 0.5034, 0.6429, 0.5179, 0.5638, 0.5, 0.6071, 0.4821, 0.625, 0.5034, 0.6071, 0.5179, 0.375, 0.4388, 0.3929, 0.4821, 0.3784, 0.5, 0.375, 0.4821, 0.4362, 0.5, 0.3929, 0.5179, 0.3784, 0.5, 0.3929, 0.4821, 0.375, 0.5612, 0.3571, 0.5179, 0.3784, 0.5, 0.3929, 0.5179, 0.625, 0.6888, 0.6429, 0.7321, 0.6216, 0.75, 0.6071, 0.7321, 0.625, 0.8112, 0.6071, 0.7679, 0.6216, 0.75, 0.625, 0.7679, 0.5638, 0.75, 0.6071, 0.7321, 0.6216, 0.75, 0.6071, 0.7679, 0.4362, 0.75, 0.3929, 0.7679, 0.375, 0.7466, 0.3929, 0.7321, 0.3138, 0.75, 0.3571, 0.7321, 0.375, 0.7466, 0.3571, 0.75, 0.375, 0.6888, 0.3929, 0.7321, 0.375, 0.7466, 0.3571, 0.7321, 0.5638, 0.25, 0.6071, 0.2321, 0.7049, 0.3402, 0.6071, 0.2679, 0.875, 0.5612, 0.8571, 0.5179, 0.7049, 0.3402, 0.875, 0.5179, 0.625, 0.3112, 0.6071, 0.2679, 0.7049, 0.3402, 0.625, 0.2679, 0.4362, 0.25, 0.3929, 0.2679, 0.2985, 0.3299, 0.3929, 0.2321, 0.1862, 0.5, 0.1429, 0.5179, 0.2985, 0.3299, 0.1429, 0.5, 0.375, 0.1888, 0.3929, 0.2321, 0.2985, 0.3299, 0.375, 0.2321, 0.5638, 1.0, 0.6071, 0.9821, 0.7015, 0.5868, 0.6071, 1.0, 0.8138, 0.75, 0.8571, 0.7321, 0.7015, 0.5868, 0.8571, 0.75, 0.625, 0.06124, 0.6071, 0.01794, 0.7015, 0.5868, 0.625, 0.01794, 0.375, 0.9388, 0.3929, 0.9821, 0.2951, 0.5765, 0.375, 0.9821, 0.4362, 0.0, 0.3929, 0.01794, 0.2951, 0.5765, 0.3929, 0.0, 0.125, 0.6888, 0.1429, 0.7321, 0.2951, 0.5765, 0.125, 0.7321, 0.375, 0.3112, 0.3929, 0.2679, 0.4362, 0.25, 0.5638, 0.25, 0.6071, 0.2679, 0.625, 0.3112, 0.625, 0.4388, 0.6071, 0.4821, 0.5638, 0.5, 0.4362, 0.5, 0.3929, 0.4821, 0.375, 0.4388, 0.375, 0.825, 0.397, 0.772, 0.45, 0.75, 0.55, 0.75, 0.603, 0.772, 0.625, 0.825, 0.625, 0.925, 0.603, 0.978, 0.55, 1.0, 0.45, 1.0, 0.397, 0.978, 0.375, 0.925, 0.375, 0.575, 0.397, 0.522, 0.45, 0.5, 0.55, 0.5, 0.603, 0.522, 0.625, 0.575, 0.625, 0.675, 0.603, 0.728, 0.55, 0.75, 0.45, 0.75, 0.397, 0.728, 0.375, 0.675, 0.625, 0.575, 0.647, 0.522, 0.7, 0.5, 0.8, 0.5, 0.853, 0.522, 0.875, 0.575, 0.875, 0.675, 0.853, 0.728, 0.8, 0.75, 0.7, 0.75, 0.647, 0.728, 0.625, 0.675, 0.375, 0.075, 0.397, 0.02197, 0.45, 0.0, 0.55, 0.0, 0.603, 0.02197, 0.625, 0.075, 0.625, 0.175, 0.603, 0.228, 0.55, 0.25, 0.45, 0.25, 0.397, 0.228, 0.375, 0.175, 0.375, 0.325, 0.397, 0.272, 0.45, 0.25, 0.55, 0.25, 0.603, 0.272, 0.625, 0.325, 0.625, 0.425, 0.603, 0.478, 0.55, 0.5, 0.45, 0.5, 0.397, 0.478, 0.375, 0.425, 0.375, 0.925, 0.397, 0.978, 0.2959, 0.5749, 0.375, 0.978, 0.45, 0.0, 0.397, 0.02197, 0.2959, 0.5749, 0.397, 0.0, 0.125, 0.675, 0.147, 0.728, 0.2959, 0.5749, 0.125, 0.728, 0.8, 0.75, 0.853, 0.728, 0.6999, 0.5875, 0.853, 0.75, 0.625, 0.075, 0.603, 0.02197, 0.6999, 0.5875, 0.625, 0.02197, 0.55, 1.0, 0.603, 0.978, 0.6999, 0.5875, 0.603, 1.0, 0.375, 0.175, 0.397, 0.228, 0.3001, 0.3291, 0.375, 0.228, 0.45, 0.25, 0.397, 0.272, 0.3001, 0.3291, 0.397, 0.228, 0.2, 0.5, 0.147, 0.522, 0.3001, 0.3291, 0.147, 0.5, 0.625, 0.325, 0.603, 0.272, 0.7041, 0.3417, 0.625, 0.272, 0.55, 0.25, 0.603, 0.228, 0.7041, 0.3417, 0.603, 0.272, 0.875, 0.575, 0.853, 0.522, 0.7041, 0.3417, 0.875, 0.522, 0.375, 0.675, 0.397, 0.728, 0.375, 0.7458, 0.353, 0.728, 0.45, 0.75, 0.397, 0.772, 0.375, 0.7458, 0.397, 0.728, 0.3, 0.75, 0.353, 0.728, 0.375, 0.7458, 0.353, 0.75, 0.625, 0.825, 0.603, 0.772, 0.6208, 0.75, 0.625, 0.772, 0.55, 0.75, 0.603, 0.728, 0.6208, 0.75, 0.603, 0.772, 0.625, 0.675, 0.647, 0.728, 0.6208, 0.75, 0.603, 0.728, 0.375, 0.425, 0.397, 0.478, 0.3792, 0.5, 0.375, 0.478, 0.45, 0.5, 0.397, 0.522, 0.3792, 0.5, 0.397, 0.478, 0.375, 0.575, 0.353, 0.522, 0.3792, 0.5, 0.397, 0.522, 0.625, 0.575, 0.603, 0.522, 0.625, 0.5042, 0.647, 0.522, 0.55, 0.5, 0.603, 0.478, 0.625, 0.5042, 0.603, 0.522, 0.7, 0.5, 0.647, 0.522, 0.625, 0.5042, 0.647, 0.5, 0.125, 0.575, 0.147, 0.522, 0.2, 0.5, 0.3, 0.5, 0.353, 0.522, 0.375, 0.575, 0.375, 0.675, 0.353, 0.728, 0.3, 0.75, 0.2, 0.75, 0.147, 0.728, 0.125, 0.675])
me_cube_011.materials.append(mat_fence)
me_cube_011.use_mirror_vertex_groups = False
me_cube_011.update()
me_cube_007 = bpy.data.meshes.new('Cube.007')
me_cube_007.from_pydata([(-1.925, 0.25, 2.0), (-1.75, 0.075, 2.0), (-1.75, 0.25, 1.3), (-1.801, 0.1987, 2.0), (-1.779, 0.2205, 1.882), (-1.75, 0.1987, 1.795), (-1.801, 0.25, 1.795), (-1.925, 0.25, 0.0), (-1.75, 0.25, 0.7), (-1.75, 0.075, 0.0), (-1.801, 0.25, 0.205), (-1.779, 0.2205, 0.1178), (-1.75, 0.1987, 0.205), (-1.801, 0.1987, 0.0), (-1.75, -0.075, 2.0), (-1.925, -0.25, 2.0), (-1.75, -0.25, 1.3), (-1.801, -0.1987, 2.0), (-1.779, -0.2205, 1.882), (-1.801, -0.25, 1.795), (-1.75, -0.1987, 1.795), (-1.75, -0.25, 0.7), (-1.925, -0.25, 0.0), (-1.75, -0.075, 0.0), (-1.801, -0.25, 0.205), (-1.779, -0.2205, 0.1178), (-1.801, -0.1987, 0.0), (-1.75, -0.1987, 0.205), (-2.25, 0.25, 1.3), (-2.25, 0.075, 2.0), (-2.075, 0.25, 2.0), (-2.25, 0.1987, 1.795), (-2.221, 0.2205, 1.882), (-2.199, 0.1987, 2.0), (-2.199, 0.25, 1.795), (-2.25, 0.25, 0.7), (-2.075, 0.25, 0.0), (-2.25, 0.075, 0.0), (-2.199, 0.25, 0.205), (-2.221, 0.2205, 0.1178), (-2.199, 0.1987, 0.0), (-2.25, 0.1987, 0.205), (-2.25, -0.25, 1.3), (-2.075, -0.25, 2.0), (-2.25, -0.075, 2.0), (-2.199, -0.25, 1.795), (-2.221, -0.2205, 1.882), (-2.199, -0.1987, 2.0), (-2.25, -0.1987, 1.795), (-2.075, -0.25, 0.0), (-2.25, -0.25, 0.7), (-2.25, -0.075, 0.0), (-2.199, -0.25, 0.205), (-2.221, -0.2205, 0.1178), (-2.25, -0.1987, 0.205), (-2.199, -0.1987, 0.0), (2.128, 0.25, 2.0), (2.25, 0.1275, 2.0), (2.25, 0.25, 1.51), (2.214, 0.2141, 2.0), (2.229, 0.2294, 1.918), (2.25, 0.2141, 1.857), (2.214, 0.25, 1.857), (2.128, 0.25, 0.0), (2.25, 0.25, 0.4899), (2.25, 0.1275, 0.0), (2.214, 0.25, 0.1435), (2.229, 0.2294, 0.08245), (2.25, 0.2141, 0.1435), (2.214, 0.2141, 0.0), (2.25, -0.1275, 2.0), (2.128, -0.25, 2.0), (2.25, -0.25, 1.51), (2.214, -0.2141, 2.0), (2.229, -0.2294, 1.918), (2.214, -0.25, 1.857), (2.25, -0.2141, 1.857), (2.25, -0.25, 0.4899), (2.128, -0.25, 0.0), (2.25, -0.1275, 0.0), (2.214, -0.25, 0.1435), (2.229, -0.2294, 0.08245), (2.214, -0.2141, 0.0), (2.25, -0.2141, 0.1435), (1.75, 0.25, 1.51), (1.75, 0.1275, 2.0), (1.872, 0.25, 2.0), (1.75, 0.2141, 1.857), (1.771, 0.2294, 1.918), (1.786, 0.2141, 2.0), (1.786, 0.25, 1.857), (1.75, 0.25, 0.4899), (1.872, 0.25, 0.0), (1.75, 0.1275, 0.0), (1.786, 0.25, 0.1435), (1.771, 0.2294, 0.08245), (1.786, 0.2141, 0.0), (1.75, 0.2141, 0.1435), (1.75, -0.25, 1.51), (1.872, -0.25, 2.0), (1.75, -0.1275, 2.0), (1.786, -0.25, 1.857), (1.771, -0.2294, 1.918), (1.786, -0.2141, 2.0), (1.75, -0.2141, 1.857), (1.872, -0.25, 0.0), (1.75, -0.25, 0.4899), (1.75, -0.1275, 0.0), (1.786, -0.25, 0.1435), (1.771, -0.2294, 0.08245), (1.75, -0.2141, 0.1435), (1.786, -0.2141, 0.0), (-1.004, -0.15, 0.412), (-2.501, -0.15, 0.5888), (-2.504, -0.06, 0.4388), (-2.064, -0.15, 0.4749), (-2.251, -0.1349, 0.4595), (-2.503, -0.1236, 0.4827), (-2.065, -0.1236, 0.431), (-0.9954, -0.15, 0.9119), (-2.495, -0.06, 0.9387), (-2.498, -0.15, 0.7888), (-2.056, -0.1236, 0.9309), (-2.243, -0.1349, 0.909), (-2.496, -0.1236, 0.8948), (-2.057, -0.15, 0.8869), (-2.504, 0.06, 0.4388), (-2.501, 0.15, 0.5888), (-1.004, 0.15, 0.412), (-2.503, 0.1236, 0.4827), (-2.251, 0.1349, 0.4595), (-2.064, 0.15, 0.4749), (-2.065, 0.1236, 0.431), (-0.9954, 0.15, 0.9119), (-2.498, 0.15, 0.7888), (-2.495, 0.06, 0.9387), (-2.057, 0.15, 0.8869), (-2.243, 0.1349, 0.909), (-2.496, 0.1236, 0.8948), (-2.056, 0.1236, 0.9309), (2.495, -0.06, 0.3494), (2.498, -0.15, 0.4993), (0.9954, -0.15, 0.3762), (2.496, -0.1236, 0.3933), (2.243, -0.1349, 0.3791), (2.057, -0.15, 0.4012), (2.056, -0.1236, 0.3572), (1.004, -0.15, 0.8761), (2.501, -0.15, 0.6993), (2.504, -0.06, 0.8493), (2.064, -0.15, 0.8132), (2.251, -0.1349, 0.8286), (2.503, -0.1236, 0.8054), (2.065, -0.1236, 0.8571), (0.9954, 0.15, 0.3762), (2.498, 0.15, 0.4993), (2.495, 0.06, 0.3494), (2.057, 0.15, 0.4012), (2.243, 0.1349, 0.3791), (2.496, 0.1236, 0.3933), (2.056, 0.1236, 0.3572), (2.504, 0.06, 0.8493), (2.501, 0.15, 0.6993), (1.004, 0.15, 0.8761), (2.503, 0.1236, 0.8054), (2.251, 0.1349, 0.8286), (2.064, 0.15, 0.8132), (2.065, 0.1236, 0.8571), (-0.9907, -0.15, 1.157), (-2.495, -0.15, 1.254), (-2.49, -0.06, 1.104), (-2.052, -0.15, 1.164), (-2.238, -0.1349, 1.138), (-2.491, -0.1236, 1.148), (-2.051, -0.1236, 1.12), (-1.008, -0.15, 1.656), (-2.507, -0.06, 1.604), (-2.502, -0.15, 1.454), (-2.068, -0.1236, 1.619), (-2.254, -0.1349, 1.588), (-2.506, -0.1236, 1.56), (-2.067, -0.15, 1.576), (-2.49, 0.06, 1.104), (-2.495, 0.15, 1.254), (-0.9907, 0.15, 1.157), (-2.491, 0.1236, 1.148), (-2.238, 0.1349, 1.138), (-2.052, 0.15, 1.164), (-2.051, 0.1236, 1.12), (-1.008, 0.15, 1.656), (-2.502, 0.15, 1.454), (-2.507, 0.06, 1.604), (-2.067, 0.15, 1.576), (-2.254, 0.1349, 1.588), (-2.506, 0.1236, 1.56), (-2.068, 0.1236, 1.619), (2.507, -0.06, 1.279), (2.502, -0.15, 1.429), (1.008, -0.15, 1.227), (2.506, -0.1236, 1.323), (2.254, -0.1349, 1.295), (2.067, -0.15, 1.307), (2.068, -0.1236, 1.264), (0.9907, -0.15, 1.726), (2.495, -0.15, 1.629), (2.49, -0.06, 1.779), (2.052, -0.15, 1.719), (2.238, -0.1349, 1.745), (2.491, -0.1236, 1.735), (2.051, -0.1236, 1.763), (1.008, 0.15, 1.227), (2.502, 0.15, 1.429), (2.507, 0.06, 1.279), (2.067, 0.15, 1.307), (2.254, 0.1349, 1.295), (2.506, 0.1236, 1.323), (2.068, 0.1236, 1.264), (2.49, 0.06, 1.779), (2.495, 0.15, 1.629), (0.9907, 0.15, 1.726), (2.491, 0.1236, 1.735), (2.238, 0.1349, 1.745), (2.052, 0.15, 1.719), (2.051, 0.1236, 1.763)], [], [(37, 40, 36, 7, 13, 9, 23, 26, 22, 49, 55, 51), (51, 54, 50, 42, 48, 44, 29, 31, 28, 35, 41, 37), (22, 24, 21, 16, 19, 15, 43, 45, 42, 50, 52, 49), (1, 3, 0, 30, 33, 29, 44, 47, 43, 15, 17, 14), (9, 12, 8, 2, 5, 1, 14, 20, 16, 21, 27, 23), (0, 3, 4, 6), (1, 5, 4, 3), (2, 6, 4, 5), (7, 10, 11, 13), (8, 12, 11, 10), (9, 13, 11, 12), (14, 17, 18, 20), (15, 19, 18, 17), (16, 20, 18, 19), (21, 24, 25, 27), (22, 26, 25, 24), (23, 27, 25, 26), (28, 31, 32, 34), (29, 33, 32, 31), (30, 34, 32, 33), (35, 38, 39, 41), (36, 40, 39, 38), (37, 41, 39, 40), (42, 45, 46, 48), (43, 47, 46, 45), (44, 48, 46, 47), (49, 52, 53, 55), (50, 54, 53, 52), (51, 55, 53, 54), (36, 38, 35, 28, 34, 30, 0, 6, 2, 8, 10, 7), (93, 96, 92, 63, 69, 65, 79, 82, 78, 105, 111, 107), (107, 110, 106, 98, 104, 100, 85, 87, 84, 91, 97, 93), (78, 80, 77, 72, 75, 71, 99, 101, 98, 106, 108, 105), (57, 59, 56, 86, 89, 85, 100, 103, 99, 71, 73, 70), (65, 68, 64, 58, 61, 57, 70, 76, 72, 77, 83, 79), (56, 59, 60, 62), (57, 61, 60, 59), (58, 62, 60, 61), (63, 66, 67, 69), (64, 68, 67, 66), (65, 69, 67, 68), (70, 73, 74, 76), (71, 75, 74, 73), (72, 76, 74, 75), (77, 80, 81, 83), (78, 82, 81, 80), (79, 83, 81, 82), (84, 87, 88, 90), (85, 89, 88, 87), (86, 90, 88, 89), (91, 94, 95, 97), (92, 96, 95, 94), (93, 97, 95, 96), (98, 101, 102, 104), (99, 103, 102, 101), (100, 104, 102, 103), (105, 108, 109, 111), (106, 110, 109, 108), (107, 111, 109, 110), (92, 94, 91, 84, 90, 86, 56, 62, 58, 64, 66, 63), (142, 145, 141, 148, 150, 147, 119, 125, 121, 113, 115, 112), (156, 159, 155, 162, 164, 161, 149, 152, 148, 141, 143, 140), (161, 167, 163, 133, 139, 135, 120, 122, 119, 147, 153, 149), (114, 117, 113, 121, 124, 120, 135, 138, 134, 127, 129, 126), (128, 131, 127, 134, 136, 133, 163, 166, 162, 155, 157, 154), (112, 115, 116, 118), (113, 117, 116, 115), (114, 118, 116, 117), (119, 122, 123, 125), (120, 124, 123, 122), (121, 125, 123, 124), (126, 129, 130, 132), (127, 131, 130, 129), (128, 132, 130, 131), (133, 136, 137, 139), (134, 138, 137, 136), (135, 139, 137, 138), (140, 143, 144, 146), (141, 145, 144, 143), (142, 146, 144, 145), (147, 150, 151, 153), (148, 152, 151, 150), (149, 153, 151, 152), (154, 157, 158, 160), (155, 159, 158, 157), (156, 160, 158, 159), (161, 164, 165, 167), (162, 166, 165, 164), (163, 167, 165, 166), (126, 132, 128, 154, 160, 156, 140, 146, 142, 112, 118, 114), (198, 201, 197, 204, 206, 203, 175, 181, 177, 169, 171, 168), (212, 215, 211, 218, 220, 217, 205, 208, 204, 197, 199, 196), (217, 223, 219, 189, 195, 191, 176, 178, 175, 203, 209, 205), (170, 173, 169, 177, 180, 176, 191, 194, 190, 183, 185, 182), (184, 187, 183, 190, 192, 189, 219, 222, 218, 211, 213, 210), (168, 171, 172, 174), (169, 173, 172, 171), (170, 174, 172, 173), (175, 178, 179, 181), (176, 180, 179, 178), (177, 181, 179, 180), (182, 185, 186, 188), (183, 187, 186, 185), (184, 188, 186, 187), (189, 192, 193, 195), (190, 194, 193, 192), (191, 195, 193, 194), (196, 199, 200, 202), (197, 201, 200, 199), (198, 202, 200, 201), (203, 206, 207, 209), (204, 208, 207, 206), (205, 209, 207, 208), (210, 213, 214, 216), (211, 215, 214, 213), (212, 216, 214, 215), (217, 220, 221, 223), (218, 222, 221, 220), (219, 223, 221, 222), (182, 188, 184, 210, 216, 212, 196, 202, 198, 168, 174, 170)])
me_cube_007.polygons.foreach_set('material_index', [0, 0, 0, 0, 0, 0, 0, 0, 0, 0, 0, 0, 0, 0, 0, 0, 0, 0, 0, 0, 0, 0, 0, 0, 0, 0, 0, 0, 0, 0, 0, 0, 0, 0, 0, 0, 0, 0, 0, 0, 0, 0, 0, 0, 0, 0, 0, 0, 0, 0, 0, 0, 0, 0, 0, 0, 0, 0, 0, 0, 0, 0, 0, 0, 0, 0, 0, 0, 0, 0, 0, 0, 0, 0, 0, 0, 0, 0, 0, 0, 0, 0, 0, 0, 0, 0, 0, 0, 0, 0, 1, 1, 1, 1, 1, 1, 1, 1, 1, 1, 1, 1, 1, 1, 1, 1, 1, 1, 1, 1, 1, 1, 1, 1, 1, 1, 1, 1, 1, 1])
_uv = me_cube_007.uv_layers.new(name='UVMap')
_uv.uv.foreach_set('vector', [0.125, 0.5875, 0.1506, 0.5256, 0.2125, 0.5, 0.2875, 0.5, 0.3494, 0.5256, 0.375, 0.5875, 0.375, 0.6625, 0.3494, 0.7244, 0.2875, 0.75, 0.2125, 0.75, 0.1506, 0.7244, 0.125, 0.6625, 0.375, 0.0875, 0.4006, 0.02563, 0.4625, 0.0, 0.5375, 0.0, 0.5994, 0.02563, 0.625, 0.0875, 0.625, 0.1625, 0.5994, 0.2244, 0.5375, 0.25, 0.4625, 0.25, 0.4006, 0.2244, 0.375, 0.1625, 0.375, 0.8375, 0.4006, 0.7756, 0.4625, 0.75, 0.5375, 0.75, 0.5994, 0.7756, 0.625, 0.8375, 0.625, 0.9125, 0.5994, 0.9744, 0.5375, 1.0, 0.4625, 1.0, 0.4006, 0.9744, 0.375, 0.9125, 0.625, 0.5875, 0.6506, 0.5256, 0.7125, 0.5, 0.7875, 0.5, 0.8494, 0.5256, 0.875, 0.5875, 0.875, 0.6625, 0.8494, 0.7244, 0.7875, 0.75, 0.7125, 0.75, 0.6506, 0.7244, 0.625, 0.6625, 0.375, 0.5875, 0.4006, 0.5256, 0.4625, 0.5, 0.5375, 0.5, 0.5994, 0.5256, 0.625, 0.5875, 0.625, 0.6625, 0.5994, 0.7244, 0.5375, 0.75, 0.4625, 0.75, 0.4006, 0.7244, 0.375, 0.6625, 0.7125, 0.5, 0.6506, 0.5256, 0.625, 0.5049, 0.6506, 0.5, 0.625, 0.5875, 0.5994, 0.5256, 0.625, 0.5049, 0.6506, 0.5256, 0.5375, 0.5, 0.5994, 0.4744, 0.625, 0.5049, 0.5994, 0.5256, 0.375, 0.4125, 0.4006, 0.4744, 0.3799, 0.5, 0.375, 0.4744, 0.4625, 0.5, 0.4006, 0.5256, 0.3799, 0.5, 0.4006, 0.4744, 0.375, 0.5875, 0.3494, 0.5256, 0.3799, 0.5, 0.4006, 0.5256, 0.625, 0.6625, 0.6506, 0.7244, 0.6201, 0.75, 0.5994, 0.7244, 0.625, 0.8375, 0.5994, 0.7756, 0.6201, 0.75, 0.625, 0.7756, 0.5375, 0.75, 0.5994, 0.7244, 0.6201, 0.75, 0.5994, 0.7756, 0.4625, 0.75, 0.4006, 0.7756, 0.375, 0.7451, 0.4006, 0.7244, 0.2875, 0.75, 0.3494, 0.7244, 0.375, 0.7451, 0.3494, 0.75, 0.375, 0.6625, 0.4006, 0.7244, 0.375, 0.7451, 0.3494, 0.7244, 0.5375, 0.25, 0.5994, 0.2244, 0.7034, 0.3432, 0.5994, 0.2756, 0.875, 0.5875, 0.8494, 0.5256, 0.7034, 0.3432, 0.875, 0.5256, 0.625, 0.3375, 0.5994, 0.2756, 0.7034, 0.3432, 0.625, 0.2756, 0.4625, 0.25, 0.4006, 0.2756, 0.3015, 0.3284, 0.4006, 0.2244, 0.2125, 0.5, 0.1506, 0.5256, 0.3015, 0.3284, 0.1506, 0.5, 0.375, 0.1625, 0.4006, 0.2244, 0.3015, 0.3284, 0.375, 0.2244, 0.5375, 1.0, 0.5994, 0.9744, 0.6985, 0.5882, 0.5994, 1.0, 0.7875, 0.75, 0.8494, 0.7244, 0.6985, 0.5882, 0.8494, 0.75, 0.625, 0.0875, 0.5994, 0.02563, 0.6985, 0.5882, 0.625, 0.02563, 0.375, 0.9125, 0.4006, 0.9744, 0.2966, 0.5735, 0.375, 0.9744, 0.4625, 0.0, 0.4006, 0.02563, 0.2966, 0.5735, 0.4006, 0.0, 0.125, 0.6625, 0.1506, 0.7244, 0.2966, 0.5735, 0.125, 0.7244, 0.375, 0.3375, 0.4006, 0.2756, 0.4625, 0.25, 0.5375, 0.25, 0.5994, 0.2756, 0.625, 0.3375, 0.625, 0.4125, 0.5994, 0.4744, 0.5375, 0.5, 0.4625, 0.5, 0.4006, 0.4744, 0.375, 0.4125, 0.125, 0.5612, 0.1429, 0.5179, 0.1862, 0.5, 0.3138, 0.5, 0.3571, 0.5179, 0.375, 0.5612, 0.375, 0.6888, 0.3571, 0.7321, 0.3138, 0.75, 0.1862, 0.75, 0.1429, 0.7321, 0.125, 0.6888, 0.375, 0.06124, 0.3929, 0.01794, 0.4362, 0.0, 0.5638, 0.0, 0.6071, 0.01794, 0.625, 0.06124, 0.625, 0.1888, 0.6071, 0.2321, 0.5638, 0.25, 0.4362, 0.25, 0.3929, 0.2321, 0.375, 0.1888, 0.375, 0.8112, 0.3929, 0.7679, 0.4362, 0.75, 0.5638, 0.75, 0.6071, 0.7679, 0.625, 0.8112, 0.625, 0.9388, 0.6071, 0.9821, 0.5638, 1.0, 0.4362, 1.0, 0.3929, 0.9821, 0.375, 0.9388, 0.625, 0.5612, 0.6429, 0.5179, 0.6862, 0.5, 0.8138, 0.5, 0.8571, 0.5179, 0.875, 0.5612, 0.875, 0.6888, 0.8571, 0.7321, 0.8138, 0.75, 0.6862, 0.75, 0.6429, 0.7321, 0.625, 0.6888, 0.375, 0.5612, 0.3929, 0.5179, 0.4362, 0.5, 0.5638, 0.5, 0.6071, 0.5179, 0.625, 0.5612, 0.625, 0.6888, 0.6071, 0.7321, 0.5638, 0.75, 0.4362, 0.75, 0.3929, 0.7321, 0.375, 0.6888, 0.6862, 0.5, 0.6429, 0.5179, 0.625, 0.5034, 0.6429, 0.5, 0.625, 0.5612, 0.6071, 0.5179, 0.625, 0.5034, 0.6429, 0.5179, 0.5638, 0.5, 0.6071, 0.4821, 0.625, 0.5034, 0.6071, 0.5179, 0.375, 0.4388, 0.3929, 0.4821, 0.3784, 0.5, 0.375, 0.4821, 0.4362, 0.5, 0.3929, 0.5179, 0.3784, 0.5, 0.3929, 0.4821, 0.375, 0.5612, 0.3571, 0.5179, 0.3784, 0.5, 0.3929, 0.5179, 0.625, 0.6888, 0.6429, 0.7321, 0.6216, 0.75, 0.6071, 0.7321, 0.625, 0.8112, 0.6071, 0.7679, 0.6216, 0.75, 0.625, 0.7679, 0.5638, 0.75, 0.6071, 0.7321, 0.6216, 0.75, 0.6071, 0.7679, 0.4362, 0.75, 0.3929, 0.7679, 0.375, 0.7466, 0.3929, 0.7321, 0.3138, 0.75, 0.3571, 0.7321, 0.375, 0.7466, 0.3571, 0.75, 0.375, 0.6888, 0.3929, 0.7321, 0.375, 0.7466, 0.3571, 0.7321, 0.5638, 0.25, 0.6071, 0.2321, 0.7049, 0.3402, 0.6071, 0.2679, 0.875, 0.5612, 0.8571, 0.5179, 0.7049, 0.3402, 0.875, 0.5179, 0.625, 0.3112, 0.6071, 0.2679, 0.7049, 0.3402, 0.625, 0.2679, 0.4362, 0.25, 0.3929, 0.2679, 0.2985, 0.3299, 0.3929, 0.2321, 0.1862, 0.5, 0.1429, 0.5179, 0.2985, 0.3299, 0.1429, 0.5, 0.375, 0.1888, 0.3929, 0.2321, 0.2985, 0.3299, 0.375, 0.2321, 0.5638, 1.0, 0.6071, 0.9821, 0.7015, 0.5868, 0.6071, 1.0, 0.8138, 0.75, 0.8571, 0.7321, 0.7015, 0.5868, 0.8571, 0.75, 0.625, 0.06124, 0.6071, 0.01794, 0.7015, 0.5868, 0.625, 0.01794, 0.375, 0.9388, 0.3929, 0.9821, 0.2951, 0.5765, 0.375, 0.9821, 0.4362, 0.0, 0.3929, 0.01794, 0.2951, 0.5765, 0.3929, 0.0, 0.125, 0.6888, 0.1429, 0.7321, 0.2951, 0.5765, 0.125, 0.7321, 0.375, 0.3112, 0.3929, 0.2679, 0.4362, 0.25, 0.5638, 0.25, 0.6071, 0.2679, 0.625, 0.3112, 0.625, 0.4388, 0.6071, 0.4821, 0.5638, 0.5, 0.4362, 0.5, 0.3929, 0.4821, 0.375, 0.4388, 0.375, 0.825, 0.397, 0.772, 0.45, 0.75, 0.55, 0.75, 0.603, 0.772, 0.625, 0.825, 0.625, 0.925, 0.603, 0.978, 0.55, 1.0, 0.45, 1.0, 0.397, 0.978, 0.375, 0.925, 0.375, 0.575, 0.397, 0.522, 0.45, 0.5, 0.55, 0.5, 0.603, 0.522, 0.625, 0.575, 0.625, 0.675, 0.603, 0.728, 0.55, 0.75, 0.45, 0.75, 0.397, 0.728, 0.375, 0.675, 0.625, 0.575, 0.647, 0.522, 0.7, 0.5, 0.8, 0.5, 0.853, 0.522, 0.875, 0.575, 0.875, 0.675, 0.853, 0.728, 0.8, 0.75, 0.7, 0.75, 0.647, 0.728, 0.625, 0.675, 0.375, 0.075, 0.397, 0.02197, 0.45, 0.0, 0.55, 0.0, 0.603, 0.02197, 0.625, 0.075, 0.625, 0.175, 0.603, 0.228, 0.55, 0.25, 0.45, 0.25, 0.397, 0.228, 0.375, 0.175, 0.375, 0.325, 0.397, 0.272, 0.45, 0.25, 0.55, 0.25, 0.603, 0.272, 0.625, 0.325, 0.625, 0.425, 0.603, 0.478, 0.55, 0.5, 0.45, 0.5, 0.397, 0.478, 0.375, 0.425, 0.375, 0.925, 0.397, 0.978, 0.2959, 0.5749, 0.375, 0.978, 0.45, 0.0, 0.397, 0.02197, 0.2959, 0.5749, 0.397, 0.0, 0.125, 0.675, 0.147, 0.728, 0.2959, 0.5749, 0.125, 0.728, 0.8, 0.75, 0.853, 0.728, 0.6999, 0.5875, 0.853, 0.75, 0.625, 0.075, 0.603, 0.02197, 0.6999, 0.5875, 0.625, 0.02197, 0.55, 1.0, 0.603, 0.978, 0.6999, 0.5875, 0.603, 1.0, 0.375, 0.175, 0.397, 0.228, 0.3001, 0.3291, 0.375, 0.228, 0.45, 0.25, 0.397, 0.272, 0.3001, 0.3291, 0.397, 0.228, 0.2, 0.5, 0.147, 0.522, 0.3001, 0.3291, 0.147, 0.5, 0.625, 0.325, 0.603, 0.272, 0.7041, 0.3417, 0.625, 0.272, 0.55, 0.25, 0.603, 0.228, 0.7041, 0.3417, 0.603, 0.272, 0.875, 0.575, 0.853, 0.522, 0.7041, 0.3417, 0.875, 0.522, 0.375, 0.675, 0.397, 0.728, 0.375, 0.7458, 0.353, 0.728, 0.45, 0.75, 0.397, 0.772, 0.375, 0.7458, 0.397, 0.728, 0.3, 0.75, 0.353, 0.728, 0.375, 0.7458, 0.353, 0.75, 0.625, 0.825, 0.603, 0.772, 0.6208, 0.75, 0.625, 0.772, 0.55, 0.75, 0.603, 0.728, 0.6208, 0.75, 0.603, 0.772, 0.625, 0.675, 0.647, 0.728, 0.6208, 0.75, 0.603, 0.728, 0.375, 0.425, 0.397, 0.478, 0.3792, 0.5, 0.375, 0.478, 0.45, 0.5, 0.397, 0.522, 0.3792, 0.5, 0.397, 0.478, 0.375, 0.575, 0.353, 0.522, 0.3792, 0.5, 0.397, 0.522, 0.625, 0.575, 0.603, 0.522, 0.625, 0.5042, 0.647, 0.522, 0.55, 0.5, 0.603, 0.478, 0.625, 0.5042, 0.603, 0.522, 0.7, 0.5, 0.647, 0.522, 0.625, 0.5042, 0.647, 0.5, 0.125, 0.575, 0.147, 0.522, 0.2, 0.5, 0.3, 0.5, 0.353, 0.522, 0.375, 0.575, 0.375, 0.675, 0.353, 0.728, 0.3, 0.75, 0.2, 0.75, 0.147, 0.728, 0.125, 0.675, 0.375, 0.825, 0.397, 0.772, 0.45, 0.75, 0.55, 0.75, 0.603, 0.772, 0.625, 0.825, 0.625, 0.925, 0.603, 0.978, 0.55, 1.0, 0.45, 1.0, 0.397, 0.978, 0.375, 0.925, 0.375, 0.575, 0.397, 0.522, 0.45, 0.5, 0.55, 0.5, 0.603, 0.522, 0.625, 0.575, 0.625, 0.675, 0.603, 0.728, 0.55, 0.75, 0.45, 0.75, 0.397, 0.728, 0.375, 0.675, 0.625, 0.575, 0.647, 0.522, 0.7, 0.5, 0.8, 0.5, 0.853, 0.522, 0.875, 0.575, 0.875, 0.675, 0.853, 0.728, 0.8, 0.75, 0.7, 0.75, 0.647, 0.728, 0.625, 0.675, 0.375, 0.075, 0.397, 0.02197, 0.45, 0.0, 0.55, 0.0, 0.603, 0.02197, 0.625, 0.075, 0.625, 0.175, 0.603, 0.228, 0.55, 0.25, 0.45, 0.25, 0.397, 0.228, 0.375, 0.175, 0.375, 0.325, 0.397, 0.272, 0.45, 0.25, 0.55, 0.25, 0.603, 0.272, 0.625, 0.325, 0.625, 0.425, 0.603, 0.478, 0.55, 0.5, 0.45, 0.5, 0.397, 0.478, 0.375, 0.425, 0.375, 0.925, 0.397, 0.978, 0.2959, 0.5749, 0.375, 0.978, 0.45, 0.0, 0.397, 0.02197, 0.2959, 0.5749, 0.397, 0.0, 0.125, 0.675, 0.147, 0.728, 0.2959, 0.5749, 0.125, 0.728, 0.8, 0.75, 0.853, 0.728, 0.6999, 0.5875, 0.853, 0.75, 0.625, 0.075, 0.603, 0.02197, 0.6999, 0.5875, 0.625, 0.02197, 0.55, 1.0, 0.603, 0.978, 0.6999, 0.5875, 0.603, 1.0, 0.375, 0.175, 0.397, 0.228, 0.3001, 0.3291, 0.375, 0.228, 0.45, 0.25, 0.397, 0.272, 0.3001, 0.3291, 0.397, 0.228, 0.2, 0.5, 0.147, 0.522, 0.3001, 0.3291, 0.147, 0.5, 0.625, 0.325, 0.603, 0.272, 0.7041, 0.3417, 0.625, 0.272, 0.55, 0.25, 0.603, 0.228, 0.7041, 0.3417, 0.603, 0.272, 0.875, 0.575, 0.853, 0.522, 0.7041, 0.3417, 0.875, 0.522, 0.375, 0.675, 0.397, 0.728, 0.375, 0.7458, 0.353, 0.728, 0.45, 0.75, 0.397, 0.772, 0.375, 0.7458, 0.397, 0.728, 0.3, 0.75, 0.353, 0.728, 0.375, 0.7458, 0.353, 0.75, 0.625, 0.825, 0.603, 0.772, 0.6208, 0.75, 0.625, 0.772, 0.55, 0.75, 0.603, 0.728, 0.6208, 0.75, 0.603, 0.772, 0.625, 0.675, 0.647, 0.728, 0.6208, 0.75, 0.603, 0.728, 0.375, 0.425, 0.397, 0.478, 0.3792, 0.5, 0.375, 0.478, 0.45, 0.5, 0.397, 0.522, 0.3792, 0.5, 0.397, 0.478, 0.375, 0.575, 0.353, 0.522, 0.3792, 0.5, 0.397, 0.522, 0.625, 0.575, 0.603, 0.522, 0.625, 0.5042, 0.647, 0.522, 0.55, 0.5, 0.603, 0.478, 0.625, 0.5042, 0.603, 0.522, 0.7, 0.5, 0.647, 0.522, 0.625, 0.5042, 0.647, 0.5, 0.125, 0.575, 0.147, 0.522, 0.2, 0.5, 0.3, 0.5, 0.353, 0.522, 0.375, 0.575, 0.375, 0.675, 0.353, 0.728, 0.3, 0.75, 0.2, 0.75, 0.147, 0.728, 0.125, 0.675])
me_cube_007.materials.append(mat_fence)
me_cube_007.materials.append(mat_fence_001)
me_cube_007.use_mirror_vertex_groups = False
me_cube_007.update()
me_cube_004 = bpy.data.meshes.new('Cube.004')
me_cube_004.from_pydata([(-1.925, 0.25, 2.0), (-1.75, 0.075, 2.0), (-1.75, 0.25, 1.3), (-1.801, 0.1987, 2.0), (-1.779, 0.2205, 1.882), (-1.75, 0.1987, 1.795), (-1.801, 0.25, 1.795), (-1.925, 0.25, 0.0), (-1.75, 0.25, 0.7), (-1.75, 0.075, 0.0), (-1.801, 0.25, 0.205), (-1.779, 0.2205, 0.1178), (-1.75, 0.1987, 0.205), (-1.801, 0.1987, 0.0), (-1.75, -0.075, 2.0), (-1.925, -0.25, 2.0), (-1.75, -0.25, 1.3), (-1.801, -0.1987, 2.0), (-1.779, -0.2205, 1.882), (-1.801, -0.25, 1.795), (-1.75, -0.1987, 1.795), (-1.75, -0.25, 0.7), (-1.925, -0.25, 0.0), (-1.75, -0.075, 0.0), (-1.801, -0.25, 0.205), (-1.779, -0.2205, 0.1178), (-1.801, -0.1987, 0.0), (-1.75, -0.1987, 0.205), (-2.25, 0.25, 1.3), (-2.25, 0.075, 2.0), (-2.075, 0.25, 2.0), (-2.25, 0.1987, 1.795), (-2.221, 0.2205, 1.882), (-2.199, 0.1987, 2.0), (-2.199, 0.25, 1.795), (-2.25, 0.25, 0.7), (-2.075, 0.25, 0.0), (-2.25, 0.075, 0.0), (-2.199, 0.25, 0.205), (-2.221, 0.2205, 0.1178), (-2.199, 0.1987, 0.0), (-2.25, 0.1987, 0.205), (-2.25, -0.25, 1.3), (-2.075, -0.25, 2.0), (-2.25, -0.075, 2.0), (-2.199, -0.25, 1.795), (-2.221, -0.2205, 1.882), (-2.199, -0.1987, 2.0), (-2.25, -0.1987, 1.795), (-2.075, -0.25, 0.0), (-2.25, -0.25, 0.7), (-2.25, -0.075, 0.0), (-2.199, -0.25, 0.205), (-2.221, -0.2205, 0.1178), (-2.25, -0.1987, 0.205), (-2.199, -0.1987, 0.0), (2.128, 0.25, 2.0), (2.25, 0.1275, 2.0), (2.25, 0.25, 1.51), (2.214, 0.2141, 2.0), (2.229, 0.2294, 1.918), (2.25, 0.2141, 1.857), (2.214, 0.25, 1.857), (2.128, 0.25, 0.0), (2.25, 0.25, 0.4899), (2.25, 0.1275, 0.0), (2.214, 0.25, 0.1435), (2.229, 0.2294, 0.08245), (2.25, 0.2141, 0.1435), (2.214, 0.2141, 0.0), (2.25, -0.1275, 2.0), (2.128, -0.25, 2.0), (2.25, -0.25, 1.51), (2.214, -0.2141, 2.0), (2.229, -0.2294, 1.918), (2.214, -0.25, 1.857), (2.25, -0.2141, 1.857), (2.25, -0.25, 0.4899), (2.128, -0.25, 0.0), (2.25, -0.1275, 0.0), (2.214, -0.25, 0.1435), (2.229, -0.2294, 0.08245), (2.214, -0.2141, 0.0), (2.25, -0.2141, 0.1435), (1.75, 0.25, 1.51), (1.75, 0.1275, 2.0), (1.872, 0.25, 2.0), (1.75, 0.2141, 1.857), (1.771, 0.2294, 1.918), (1.786, 0.2141, 2.0), (1.786, 0.25, 1.857), (1.75, 0.25, 0.4899), (1.872, 0.25, 0.0), (1.75, 0.1275, 0.0), (1.786, 0.25, 0.1435), (1.771, 0.2294, 0.08245), (1.786, 0.2141, 0.0), (1.75, 0.2141, 0.1435), (1.75, -0.25, 1.51), (1.872, -0.25, 2.0), (1.75, -0.1275, 2.0), (1.786, -0.25, 1.857), (1.771, -0.2294, 1.918), (1.786, -0.2141, 2.0), (1.75, -0.2141, 1.857), (1.872, -0.25, 0.0), (1.75, -0.25, 0.4899), (1.75, -0.1275, 0.0), (1.786, -0.25, 0.1435), (1.771, -0.2294, 0.08245), (1.75, -0.2141, 0.1435), (1.786, -0.2141, 0.0), (-0.9633, -0.15, 0.6842), (-2.471, -0.15, 0.6553), (-2.453, -0.06, 0.5064), (-2.022, -0.15, 0.6021), (-2.205, -0.1349, 0.5614), (-2.458, -0.1236, 0.55), (-2.017, -0.1236, 0.5585), (-1.023, -0.15, 1.181), (-2.512, -0.06, 1.003), (-2.494, -0.15, 0.8539), (-2.076, -0.1236, 1.055), (-2.258, -0.1349, 1.008), (-2.507, -0.1236, 0.9592), (-2.071, -0.15, 1.011), (-2.453, 0.06, 0.5064), (-2.471, 0.15, 0.6553), (-0.9633, 0.15, 0.6842), (-2.458, 0.1236, 0.55), (-2.205, 0.1349, 0.5614), (-2.022, 0.15, 0.6021), (-2.017, 0.1236, 0.5585), (-1.023, 0.15, 1.181), (-2.494, 0.15, 0.8539), (-2.512, 0.06, 1.003), (-2.071, 0.15, 1.011), (-2.258, 0.1349, 1.008), (-2.507, 0.1236, 0.9592), (-2.076, 0.1236, 1.055), (2.512, -0.06, 1.099), (2.494, -0.15, 1.248), (1.023, -0.15, 0.9212), (2.507, -0.1236, 1.143), (2.258, -0.1349, 1.094), (2.071, -0.15, 1.091), (2.076, -0.1236, 1.047), (0.9633, -0.15, 1.418), (2.471, -0.15, 1.447), (2.453, -0.06, 1.595), (2.022, -0.15, 1.5), (2.205, -0.1349, 1.541), (2.458, -0.1236, 1.552), (2.017, -0.1236, 1.543), (1.023, 0.15, 0.9212), (2.494, 0.15, 1.248), (2.512, 0.06, 1.099), (2.071, 0.15, 1.091), (2.258, 0.1349, 1.094), (2.507, 0.1236, 1.143), (2.076, 0.1236, 1.047), (2.453, 0.06, 1.595), (2.471, 0.15, 1.447), (0.9633, 0.15, 1.418), (2.458, 0.1236, 1.552), (2.205, 0.1349, 1.541), (2.022, 0.15, 1.5), (2.017, 0.1236, 1.543)], [], [(37, 40, 36, 7, 13, 9, 23, 26, 22, 49, 55, 51), (51, 54, 50, 42, 48, 44, 29, 31, 28, 35, 41, 37), (22, 24, 21, 16, 19, 15, 43, 45, 42, 50, 52, 49), (1, 3, 0, 30, 33, 29, 44, 47, 43, 15, 17, 14), (9, 12, 8, 2, 5, 1, 14, 20, 16, 21, 27, 23), (0, 3, 4, 6), (1, 5, 4, 3), (2, 6, 4, 5), (7, 10, 11, 13), (8, 12, 11, 10), (9, 13, 11, 12), (14, 17, 18, 20), (15, 19, 18, 17), (16, 20, 18, 19), (21, 24, 25, 27), (22, 26, 25, 24), (23, 27, 25, 26), (28, 31, 32, 34), (29, 33, 32, 31), (30, 34, 32, 33), (35, 38, 39, 41), (36, 40, 39, 38), (37, 41, 39, 40), (42, 45, 46, 48), (43, 47, 46, 45), (44, 48, 46, 47), (49, 52, 53, 55), (50, 54, 53, 52), (51, 55, 53, 54), (36, 38, 35, 28, 34, 30, 0, 6, 2, 8, 10, 7), (93, 96, 92, 63, 69, 65, 79, 82, 78, 105, 111, 107), (107, 110, 106, 98, 104, 100, 85, 87, 84, 91, 97, 93), (78, 80, 77, 72, 75, 71, 99, 101, 98, 106, 108, 105), (57, 59, 56, 86, 89, 85, 100, 103, 99, 71, 73, 70), (65, 68, 64, 58, 61, 57, 70, 76, 72, 77, 83, 79), (56, 59, 60, 62), (57, 61, 60, 59), (58, 62, 60, 61), (63, 66, 67, 69), (64, 68, 67, 66), (65, 69, 67, 68), (70, 73, 74, 76), (71, 75, 74, 73), (72, 76, 74, 75), (77, 80, 81, 83), (78, 82, 81, 80), (79, 83, 81, 82), (84, 87, 88, 90), (85, 89, 88, 87), (86, 90, 88, 89), (91, 94, 95, 97), (92, 96, 95, 94), (93, 97, 95, 96), (98, 101, 102, 104), (99, 103, 102, 101), (100, 104, 102, 103), (105, 108, 109, 111), (106, 110, 109, 108), (107, 111, 109, 110), (92, 94, 91, 84, 90, 86, 56, 62, 58, 64, 66, 63), (142, 145, 141, 148, 150, 147, 119, 125, 121, 113, 115, 112), (156, 159, 155, 162, 164, 161, 149, 152, 148, 141, 143, 140), (161, 167, 163, 133, 139, 135, 120, 122, 119, 147, 153, 149), (114, 117, 113, 121, 124, 120, 135, 138, 134, 127, 129, 126), (128, 131, 127, 134, 136, 133, 163, 166, 162, 155, 157, 154), (112, 115, 116, 118), (113, 117, 116, 115), (114, 118, 116, 117), (119, 122, 123, 125), (120, 124, 123, 122), (121, 125, 123, 124), (126, 129, 130, 132), (127, 131, 130, 129), (128, 132, 130, 131), (133, 136, 137, 139), (134, 138, 137, 136), (135, 139, 137, 138), (140, 143, 144, 146), (141, 145, 144, 143), (142, 146, 144, 145), (147, 150, 151, 153), (148, 152, 151, 150), (149, 153, 151, 152), (154, 157, 158, 160), (155, 159, 158, 157), (156, 160, 158, 159), (161, 164, 165, 167), (162, 166, 165, 164), (163, 167, 165, 166), (126, 132, 128, 154, 160, 156, 140, 146, 142, 112, 118, 114)])
_uv = me_cube_004.uv_layers.new(name='UVMap')
_uv.uv.foreach_set('vector', [0.125, 0.5875, 0.1506, 0.5256, 0.2125, 0.5, 0.2875, 0.5, 0.3494, 0.5256, 0.375, 0.5875, 0.375, 0.6625, 0.3494, 0.7244, 0.2875, 0.75, 0.2125, 0.75, 0.1506, 0.7244, 0.125, 0.6625, 0.375, 0.0875, 0.4006, 0.02563, 0.4625, 0.0, 0.5375, 0.0, 0.5994, 0.02563, 0.625, 0.0875, 0.625, 0.1625, 0.5994, 0.2244, 0.5375, 0.25, 0.4625, 0.25, 0.4006, 0.2244, 0.375, 0.1625, 0.375, 0.8375, 0.4006, 0.7756, 0.4625, 0.75, 0.5375, 0.75, 0.5994, 0.7756, 0.625, 0.8375, 0.625, 0.9125, 0.5994, 0.9744, 0.5375, 1.0, 0.4625, 1.0, 0.4006, 0.9744, 0.375, 0.9125, 0.625, 0.5875, 0.6506, 0.5256, 0.7125, 0.5, 0.7875, 0.5, 0.8494, 0.5256, 0.875, 0.5875, 0.875, 0.6625, 0.8494, 0.7244, 0.7875, 0.75, 0.7125, 0.75, 0.6506, 0.7244, 0.625, 0.6625, 0.375, 0.5875, 0.4006, 0.5256, 0.4625, 0.5, 0.5375, 0.5, 0.5994, 0.5256, 0.625, 0.5875, 0.625, 0.6625, 0.5994, 0.7244, 0.5375, 0.75, 0.4625, 0.75, 0.4006, 0.7244, 0.375, 0.6625, 0.7125, 0.5, 0.6506, 0.5256, 0.625, 0.5049, 0.6506, 0.5, 0.625, 0.5875, 0.5994, 0.5256, 0.625, 0.5049, 0.6506, 0.5256, 0.5375, 0.5, 0.5994, 0.4744, 0.625, 0.5049, 0.5994, 0.5256, 0.375, 0.4125, 0.4006, 0.4744, 0.3799, 0.5, 0.375, 0.4744, 0.4625, 0.5, 0.4006, 0.5256, 0.3799, 0.5, 0.4006, 0.4744, 0.375, 0.5875, 0.3494, 0.5256, 0.3799, 0.5, 0.4006, 0.5256, 0.625, 0.6625, 0.6506, 0.7244, 0.6201, 0.75, 0.5994, 0.7244, 0.625, 0.8375, 0.5994, 0.7756, 0.6201, 0.75, 0.625, 0.7756, 0.5375, 0.75, 0.5994, 0.7244, 0.6201, 0.75, 0.5994, 0.7756, 0.4625, 0.75, 0.4006, 0.7756, 0.375, 0.7451, 0.4006, 0.7244, 0.2875, 0.75, 0.3494, 0.7244, 0.375, 0.7451, 0.3494, 0.75, 0.375, 0.6625, 0.4006, 0.7244, 0.375, 0.7451, 0.3494, 0.7244, 0.5375, 0.25, 0.5994, 0.2244, 0.7034, 0.3432, 0.5994, 0.2756, 0.875, 0.5875, 0.8494, 0.5256, 0.7034, 0.3432, 0.875, 0.5256, 0.625, 0.3375, 0.5994, 0.2756, 0.7034, 0.3432, 0.625, 0.2756, 0.4625, 0.25, 0.4006, 0.2756, 0.3015, 0.3284, 0.4006, 0.2244, 0.2125, 0.5, 0.1506, 0.5256, 0.3015, 0.3284, 0.1506, 0.5, 0.375, 0.1625, 0.4006, 0.2244, 0.3015, 0.3284, 0.375, 0.2244, 0.5375, 1.0, 0.5994, 0.9744, 0.6985, 0.5882, 0.5994, 1.0, 0.7875, 0.75, 0.8494, 0.7244, 0.6985, 0.5882, 0.8494, 0.75, 0.625, 0.0875, 0.5994, 0.02563, 0.6985, 0.5882, 0.625, 0.02563, 0.375, 0.9125, 0.4006, 0.9744, 0.2966, 0.5735, 0.375, 0.9744, 0.4625, 0.0, 0.4006, 0.02563, 0.2966, 0.5735, 0.4006, 0.0, 0.125, 0.6625, 0.1506, 0.7244, 0.2966, 0.5735, 0.125, 0.7244, 0.375, 0.3375, 0.4006, 0.2756, 0.4625, 0.25, 0.5375, 0.25, 0.5994, 0.2756, 0.625, 0.3375, 0.625, 0.4125, 0.5994, 0.4744, 0.5375, 0.5, 0.4625, 0.5, 0.4006, 0.4744, 0.375, 0.4125, 0.125, 0.5612, 0.1429, 0.5179, 0.1862, 0.5, 0.3138, 0.5, 0.3571, 0.5179, 0.375, 0.5612, 0.375, 0.6888, 0.3571, 0.7321, 0.3138, 0.75, 0.1862, 0.75, 0.1429, 0.7321, 0.125, 0.6888, 0.375, 0.06124, 0.3929, 0.01794, 0.4362, 0.0, 0.5638, 0.0, 0.6071, 0.01794, 0.625, 0.06124, 0.625, 0.1888, 0.6071, 0.2321, 0.5638, 0.25, 0.4362, 0.25, 0.3929, 0.2321, 0.375, 0.1888, 0.375, 0.8112, 0.3929, 0.7679, 0.4362, 0.75, 0.5638, 0.75, 0.6071, 0.7679, 0.625, 0.8112, 0.625, 0.9388, 0.6071, 0.9821, 0.5638, 1.0, 0.4362, 1.0, 0.3929, 0.9821, 0.375, 0.9388, 0.625, 0.5612, 0.6429, 0.5179, 0.6862, 0.5, 0.8138, 0.5, 0.8571, 0.5179, 0.875, 0.5612, 0.875, 0.6888, 0.8571, 0.7321, 0.8138, 0.75, 0.6862, 0.75, 0.6429, 0.7321, 0.625, 0.6888, 0.375, 0.5612, 0.3929, 0.5179, 0.4362, 0.5, 0.5638, 0.5, 0.6071, 0.5179, 0.625, 0.5612, 0.625, 0.6888, 0.6071, 0.7321, 0.5638, 0.75, 0.4362, 0.75, 0.3929, 0.7321, 0.375, 0.6888, 0.6862, 0.5, 0.6429, 0.5179, 0.625, 0.5034, 0.6429, 0.5, 0.625, 0.5612, 0.6071, 0.5179, 0.625, 0.5034, 0.6429, 0.5179, 0.5638, 0.5, 0.6071, 0.4821, 0.625, 0.5034, 0.6071, 0.5179, 0.375, 0.4388, 0.3929, 0.4821, 0.3784, 0.5, 0.375, 0.4821, 0.4362, 0.5, 0.3929, 0.5179, 0.3784, 0.5, 0.3929, 0.4821, 0.375, 0.5612, 0.3571, 0.5179, 0.3784, 0.5, 0.3929, 0.5179, 0.625, 0.6888, 0.6429, 0.7321, 0.6216, 0.75, 0.6071, 0.7321, 0.625, 0.8112, 0.6071, 0.7679, 0.6216, 0.75, 0.625, 0.7679, 0.5638, 0.75, 0.6071, 0.7321, 0.6216, 0.75, 0.6071, 0.7679, 0.4362, 0.75, 0.3929, 0.7679, 0.375, 0.7466, 0.3929, 0.7321, 0.3138, 0.75, 0.3571, 0.7321, 0.375, 0.7466, 0.3571, 0.75, 0.375, 0.6888, 0.3929, 0.7321, 0.375, 0.7466, 0.3571, 0.7321, 0.5638, 0.25, 0.6071, 0.2321, 0.7049, 0.3402, 0.6071, 0.2679, 0.875, 0.5612, 0.8571, 0.5179, 0.7049, 0.3402, 0.875, 0.5179, 0.625, 0.3112, 0.6071, 0.2679, 0.7049, 0.3402, 0.625, 0.2679, 0.4362, 0.25, 0.3929, 0.2679, 0.2985, 0.3299, 0.3929, 0.2321, 0.1862, 0.5, 0.1429, 0.5179, 0.2985, 0.3299, 0.1429, 0.5, 0.375, 0.1888, 0.3929, 0.2321, 0.2985, 0.3299, 0.375, 0.2321, 0.5638, 1.0, 0.6071, 0.9821, 0.7015, 0.5868, 0.6071, 1.0, 0.8138, 0.75, 0.8571, 0.7321, 0.7015, 0.5868, 0.8571, 0.75, 0.625, 0.06124, 0.6071, 0.01794, 0.7015, 0.5868, 0.625, 0.01794, 0.375, 0.9388, 0.3929, 0.9821, 0.2951, 0.5765, 0.375, 0.9821, 0.4362, 0.0, 0.3929, 0.01794, 0.2951, 0.5765, 0.3929, 0.0, 0.125, 0.6888, 0.1429, 0.7321, 0.2951, 0.5765, 0.125, 0.7321, 0.375, 0.3112, 0.3929, 0.2679, 0.4362, 0.25, 0.5638, 0.25, 0.6071, 0.2679, 0.625, 0.3112, 0.625, 0.4388, 0.6071, 0.4821, 0.5638, 0.5, 0.4362, 0.5, 0.3929, 0.4821, 0.375, 0.4388, 0.375, 0.825, 0.397, 0.772, 0.45, 0.75, 0.55, 0.75, 0.603, 0.772, 0.625, 0.825, 0.625, 0.925, 0.603, 0.978, 0.55, 1.0, 0.45, 1.0, 0.397, 0.978, 0.375, 0.925, 0.375, 0.575, 0.397, 0.522, 0.45, 0.5, 0.55, 0.5, 0.603, 0.522, 0.625, 0.575, 0.625, 0.675, 0.603, 0.728, 0.55, 0.75, 0.45, 0.75, 0.397, 0.728, 0.375, 0.675, 0.625, 0.575, 0.647, 0.522, 0.7, 0.5, 0.8, 0.5, 0.853, 0.522, 0.875, 0.575, 0.875, 0.675, 0.853, 0.728, 0.8, 0.75, 0.7, 0.75, 0.647, 0.728, 0.625, 0.675, 0.375, 0.075, 0.397, 0.02197, 0.45, 0.0, 0.55, 0.0, 0.603, 0.02197, 0.625, 0.075, 0.625, 0.175, 0.603, 0.228, 0.55, 0.25, 0.45, 0.25, 0.397, 0.228, 0.375, 0.175, 0.375, 0.325, 0.397, 0.272, 0.45, 0.25, 0.55, 0.25, 0.603, 0.272, 0.625, 0.325, 0.625, 0.425, 0.603, 0.478, 0.55, 0.5, 0.45, 0.5, 0.397, 0.478, 0.375, 0.425, 0.375, 0.925, 0.397, 0.978, 0.2959, 0.5749, 0.375, 0.978, 0.45, 0.0, 0.397, 0.02197, 0.2959, 0.5749, 0.397, 0.0, 0.125, 0.675, 0.147, 0.728, 0.2959, 0.5749, 0.125, 0.728, 0.8, 0.75, 0.853, 0.728, 0.6999, 0.5875, 0.853, 0.75, 0.625, 0.075, 0.603, 0.02197, 0.6999, 0.5875, 0.625, 0.02197, 0.55, 1.0, 0.603, 0.978, 0.6999, 0.5875, 0.603, 1.0, 0.375, 0.175, 0.397, 0.228, 0.3001, 0.3291, 0.375, 0.228, 0.45, 0.25, 0.397, 0.272, 0.3001, 0.3291, 0.397, 0.228, 0.2, 0.5, 0.147, 0.522, 0.3001, 0.3291, 0.147, 0.5, 0.625, 0.325, 0.603, 0.272, 0.7041, 0.3417, 0.625, 0.272, 0.55, 0.25, 0.603, 0.228, 0.7041, 0.3417, 0.603, 0.272, 0.875, 0.575, 0.853, 0.522, 0.7041, 0.3417, 0.875, 0.522, 0.375, 0.675, 0.397, 0.728, 0.375, 0.7458, 0.353, 0.728, 0.45, 0.75, 0.397, 0.772, 0.375, 0.7458, 0.397, 0.728, 0.3, 0.75, 0.353, 0.728, 0.375, 0.7458, 0.353, 0.75, 0.625, 0.825, 0.603, 0.772, 0.6208, 0.75, 0.625, 0.772, 0.55, 0.75, 0.603, 0.728, 0.6208, 0.75, 0.603, 0.772, 0.625, 0.675, 0.647, 0.728, 0.6208, 0.75, 0.603, 0.728, 0.375, 0.425, 0.397, 0.478, 0.3792, 0.5, 0.375, 0.478, 0.45, 0.5, 0.397, 0.522, 0.3792, 0.5, 0.397, 0.478, 0.375, 0.575, 0.353, 0.522, 0.3792, 0.5, 0.397, 0.522, 0.625, 0.575, 0.603, 0.522, 0.625, 0.5042, 0.647, 0.522, 0.55, 0.5, 0.603, 0.478, 0.625, 0.5042, 0.603, 0.522, 0.7, 0.5, 0.647, 0.522, 0.625, 0.5042, 0.647, 0.5, 0.125, 0.575, 0.147, 0.522, 0.2, 0.5, 0.3, 0.5, 0.353, 0.522, 0.375, 0.575, 0.375, 0.675, 0.353, 0.728, 0.3, 0.75, 0.2, 0.75, 0.147, 0.728, 0.125, 0.675])
me_cube_004.materials.append(mat_fence)
me_cube_004.use_mirror_vertex_groups = False
me_cube_004.update()

# ---- objects
ob_ft_post_1 = bpy.data.objects.new('FT-Post-1', me_cube)
ob_ft_post_2 = bpy.data.objects.new('FT-Post-2', me_cube_001)
ob_ft_cross_1 = bpy.data.objects.new('FT-Cross-1', me_cube_002)
ob_f1_fence = bpy.data.objects.new('F1-Fence', me_cube_011)
ob_f3_fence = bpy.data.objects.new('F3-Fence', me_cube_007)
ob_f2_fence = bpy.data.objects.new('F2-Fence', me_cube_004)

# ---- transforms, parenting, visibility, modifiers, constraints
ob_ft_post_1.location = (2.0, 0.0, 1.0)
ob_ft_post_1.scale = (0.25, 0.25, 1.0)
ob_ft_post_1.lock_rotations_4d = False
ob_ft_post_1.empty_display_type = 'ARROWS'
ob_ft_post_1.lineart.crease_threshold = 0.0
ob_ft_post_2.location = (-2.0, 0.0, 1.0)
ob_ft_post_2.scale = (0.25, 0.25, 1.0)
ob_ft_post_2.lock_rotations_4d = False
ob_ft_post_2.empty_display_type = 'ARROWS'
ob_ft_post_2.lineart.crease_threshold = 0.0
ob_ft_cross_1.location = (0.0, 0.0, 1.314)
ob_ft_cross_1.rotation_euler = (0.0, 0.06981, 0.0)
ob_ft_cross_1.scale = (2.5, 0.15, 0.25)
ob_f1_fence.location = (0.0, 0.0, 0.0)
ob_f1_fence.lock_rotations_4d = False
ob_f1_fence.empty_display_type = 'ARROWS'
ob_f1_fence.lineart.crease_threshold = 0.0
ob_f3_fence.location = (0.0, 0.0, 0.0)
ob_f3_fence.lock_rotations_4d = False
ob_f3_fence.empty_display_type = 'ARROWS'
ob_f3_fence.lineart.crease_threshold = 0.0
ob_f2_fence.location = (0.0, 0.0, 0.0)
ob_f2_fence.lock_rotations_4d = False
ob_f2_fence.empty_display_type = 'ARROWS'
ob_f2_fence.lineart.crease_threshold = 0.0

# ---- collection membership
col_fence_template.objects.link(ob_ft_post_1)
col_fence_template.objects.link(ob_ft_post_2)
col_fence_template.objects.link(ob_ft_cross_1)
col_fence_1.objects.link(ob_f1_fence)
col_fence_3.objects.link(ob_f3_fence)
col_fence_2.objects.link(ob_f2_fence)

# ---- scene / render settings (as saved in the file)
scene.frame_start = 1; scene.frame_end = 250; scene.frame_set(1)
scene.render.engine = 'BLENDER_EEVEE_NEXT'
scene.cycles.sampling_pattern = 'TABULATED_SOBOL'
scene.cycles.use_light_tree = False
scene.view_settings.view_transform = 'Filmic'
bpy.context.view_layer.update()

# ---- added for rendering (the .blend has no active camera and no usable light): camera, sun
cam_auto = bpy.data.cameras.new('AutoCamera')
cam_auto.lens = 50.0
cam_auto.sensor_width = 36.0
cam_auto.clip_end = 1000.0
ob_auto_camera = bpy.data.objects.new('AutoCamera', cam_auto)
scene.collection.objects.link(ob_auto_camera)
ob_auto_camera.location = (5.02447, -6.02936, 5.01957)
ob_auto_camera.rotation_euler = (1.09748, -7.21219e-08, 0.694738)
scene.camera = ob_auto_camera
light_auto_sun = bpy.data.lights.new('AutoSun', 'SUN')
light_auto_sun.energy = 3.0
light_auto_sun.angle = 0.0523599
ob_auto_sun = bpy.data.objects.new('AutoSun', light_auto_sun)
scene.collection.objects.link(ob_auto_sun)
ob_auto_sun.rotation_euler = (0.872665, 0.174533, 0.523599)
bpy.context.view_layer.update()
